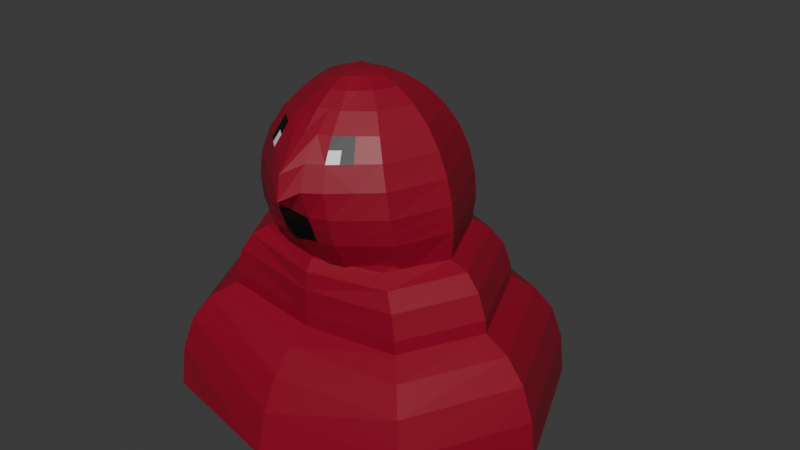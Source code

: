 # Source: JellyMonster.blend  (saved by Blender 4.0.36; exported with 4.5.12 LTS)
import bpy
from mathutils import Matrix  # noqa: F401  (used for matrix-valued properties, if any)

bpy.ops.wm.read_factory_settings(use_empty=True)
scene = bpy.context.scene
scene.name = 'Scene'

# ---- collections
col_collection = bpy.data.collections.new('Collection'); scene.collection.children.link(col_collection)
col_monster = bpy.data.collections.new('Monster'); scene.collection.children.link(col_monster)

# ---- materials (node trees are filled in below, after node groups)
mat_material_001 = bpy.data.materials.new('Material.001')
mat_material_001.use_transparency_overlap = False
mat_material_001.show_transparent_back = False
mat_material_001.use_backface_culling = True
mat_material_002 = bpy.data.materials.new('Material.002')
mat_material_002.use_transparent_shadow = False
mat_material_003 = bpy.data.materials.new('Material.003')
mat_material_003.use_transparent_shadow = False

# ---- material node trees
mat_material_001.use_nodes = True; mat_material_001.node_tree.nodes.clear()
_N = mat_material_001.node_tree.nodes; _L = mat_material_001.node_tree.links
n0 = _N.new('ShaderNodeBsdfPrincipled'); n0.name = 'Principled BSDF'; n0.location = (10, 300)
n0.inputs[0].default_value = (0.2789, 0.003346, 0.02122, 1.0)
n0.inputs[3].default_value = 1.45
n1 = _N.new('ShaderNodeOutputMaterial'); n1.name = 'Material Output'; n1.location = (300, 300)
n1.target = 'CYCLES'
n2 = _N.new('ShaderNodeOutputMaterial'); n2.name = 'Material Output.001'; n2.location = (0, 0)
n2.target = 'EEVEE'
n3 = _N.new('ShaderNodeMixShader'); n3.name = 'Mix Shader'; n3.location = (0, 0)
n3.label = 'Disable Shadow'
n3.hide = True
n4 = _N.new('ShaderNodeLightPath'); n4.name = 'Light Path'; n4.location = (0, 0)
n4.hide = True
n5 = _N.new('ShaderNodeBsdfTransparent'); n5.name = 'Transparent BSDF'; n5.location = (0, 0)
n5.hide = True
_L.new(n0.outputs[0], n1.inputs[0])
_L.new(n0.outputs[0], n3.inputs[1])
_L.new(n3.outputs[0], n2.inputs[0])
_L.new(n4.outputs[1], n3.inputs[0])
_L.new(n5.outputs[0], n3.inputs[2])
n1.is_active_output = True
mat_material_002.use_nodes = True; mat_material_002.node_tree.nodes.clear()
_N = mat_material_002.node_tree.nodes; _L = mat_material_002.node_tree.links
n0 = _N.new('ShaderNodeBsdfPrincipled'); n0.name = 'Principled BSDF'; n0.location = (10, 300)
n0.inputs[0].default_value = (0.0, 0.0, 0.0, 1.0)
n0.inputs[3].default_value = 1.45
n1 = _N.new('ShaderNodeOutputMaterial'); n1.name = 'Material Output'; n1.location = (300, 300)
_L.new(n0.outputs[0], n1.inputs[0])
n1.is_active_output = True
mat_material_003.use_nodes = True; mat_material_003.node_tree.nodes.clear()
_N = mat_material_003.node_tree.nodes; _L = mat_material_003.node_tree.links
n0 = _N.new('ShaderNodeBsdfPrincipled'); n0.name = 'Principled BSDF'; n0.location = (10, 300)
n0.inputs[3].default_value = 1.45
n1 = _N.new('ShaderNodeOutputMaterial'); n1.name = 'Material Output'; n1.location = (300, 300)
_L.new(n0.outputs[0], n1.inputs[0])
n1.is_active_output = True

# ---- world
world_world = bpy.data.worlds.new('World'); scene.world = world_world
world_world.use_nodes = True; world_world.node_tree.nodes.clear()
_N = world_world.node_tree.nodes; _L = world_world.node_tree.links
n0 = _N.new('ShaderNodeOutputWorld'); n0.name = 'World Output'; n0.location = (300, 300)
n1 = _N.new('ShaderNodeBackground'); n1.name = 'Background'; n1.location = (10, 300)
n1.inputs[0].default_value = (0.05088, 0.05088, 0.05088, 1.0)
_L.new(n1.outputs[0], n0.inputs[0])
n0.is_active_output = True
world_world.color = (0.05088, 0.05088, 0.05088)
world_world.use_sun_shadow = False
world_world.sun_shadow_jitter_overblur = 0.0

# ---- meshes
me_cylinder_001 = bpy.data.meshes.new('Cylinder.001')
me_cylinder_001.from_pydata([(0.696, -0.5139, 0.0), (0.08793, -0.3076, 0.0), (0.4848, -0.718, 0.0), (0.1188, -0.2777, 0.1038), (0.5158, -0.6881, 0.1038), (0.1935, -0.2055, 0.1468), (0.5904, -0.616, 0.1468), (0.2267, -0.09655, 0.09708), (0.665, -0.5438, 0.1038), (0.7478, -0.6916, 0.0), (0.6607, -0.7758, 0.0), (0.6735, -0.7635, 0.04283), (0.7043, -0.7337, 0.06057), (0.7351, -0.704, 0.04283), (0.4975, -0.3087, 0.0), (0.2864, -0.5128, 0.0), (0.3173, -0.4829, 0.1038), (0.3919, -0.4107, 0.1468), (0.4666, -0.3386, 0.1038), (-2.98e-08, 2.258, 0.172), (0.1216, 2.258, 0.1216), (0.172, 2.258, 0.0), (-0.172, 2.258, 0.0), (-0.1216, 2.258, 0.1216), (2.98e-08, 1.222, 0.172), (-2.98e-08, 1.131, 0.172), (2.98e-08, 1.041, 0.172), (0.1216, 1.041, 0.1216), (0.1216, 1.131, 0.1216), (0.1216, 1.222, 0.1216), (0.172, 1.041, 0.0), (0.172, 1.131, 0.0), (0.172, 1.222, 0.0), (-0.172, 1.041, 0.0), (-0.172, 1.131, 0.0), (-0.172, 1.222, 0.0), (-0.1216, 1.041, 0.1216), (-0.1216, 1.131, 0.1216), (-0.1216, 1.222, 0.1216), (-0.2458, -0.3359, 0.1222), (-0.1247, 0.2969, 0.1226), (0.2438, -0.2592, 0.1453), (0.1236, 0.2969, 0.1321), (-0.2784, -0.2969, 0.0), (-0.171, 0.2969, 0.0), (0.1762, 0.2969, 0.0), (0.2784, -0.2969, 0.0), (0.001059, 0.2944, 0.1733), (-0.08946, -0.3223, 0.1393), (-2.98e-08, -0.2969, 0.0), (0.0, 0.2969, 0.0), (-0.2387, -2.98e-08, 0.1642), (0.201, 2.98e-08, 0.1482), (0.2869, 5.96e-08, 0.0), (-0.2387, 0.0, 0.0), (-0.04098, -0.00461, 0.1782), (-0.1923, 0.03256, 0.109), (-0.8251, -0.3844, 0.109), (-0.2421, -0.08655, 0.152), (-0.7638, -0.4682, 0.152), (-0.2625, -0.2579, 0.109), (-0.7025, -0.552, 0.109), (-0.9213, -0.5304, 0.04796), (-0.8961, -0.5649, 0.0657), (-0.8708, -0.5995, 0.04796), (-0.5338, -0.1713, 0.109), (-0.4725, -0.2551, 0.152), (-0.4112, -0.3389, 0.109), (-0.1943, -0.2735, 0.09415), (-0.2399, -0.8426, 0.09415), (-0.09075, -0.2818, 0.1372), (-0.1364, -0.8509, 0.1372), (0.01275, -0.2901, 0.09415), (-0.03289, -0.8592, 0.09415), (-0.1922, -1.011, 0.03315), (-0.1495, -1.014, 0.05089), (-0.1068, -1.018, 0.03315), (-0.2171, -0.558, 0.09415), (-0.1136, -0.5663, 0.1372), (-0.01007, -0.5746, 0.09415), (0.2556, -0.0686, 0.0), (-0.6784, -0.585, 0.0), (-0.2331, -0.2703, 0.0), (-0.2788, -0.8395, 0.0), (0.05162, -0.2932, 0.0), (0.005989, -0.8623, 0.0), (-0.2059, -1.01, 0.0), (-0.0931, -1.019, 0.0), (0.02881, -0.5777, 0.0), (-0.2559, -0.5549, 0.0), (0.1188, -0.2777, -0.1038), (0.5158, -0.6881, -0.1038), (0.1935, -0.2055, -0.1468), (0.5904, -0.616, -0.1468), (0.2267, -0.09655, -0.09708), (0.665, -0.5438, -0.1038), (0.6735, -0.7635, -0.04283), (0.7043, -0.7337, -0.06057), (0.7351, -0.704, -0.04283), (0.3173, -0.4829, -0.1038), (0.3919, -0.4107, -0.1468), (0.4666, -0.3386, -0.1038), (-2.98e-08, 2.258, -0.172), (0.1216, 2.258, -0.1216), (-0.1216, 2.258, -0.1216), (2.98e-08, 1.222, -0.172), (-2.98e-08, 1.131, -0.172), (2.98e-08, 1.041, -0.172), (0.1216, 1.041, -0.1216), (0.1216, 1.131, -0.1216), (0.1216, 1.222, -0.1216), (-0.1216, 1.041, -0.1216), (-0.1216, 1.131, -0.1216), (-0.1216, 1.222, -0.1216), (-0.2458, -0.3359, -0.1222), (-0.1247, 0.2969, -0.1226), (0.2438, -0.2592, -0.1453), (0.1236, 0.2969, -0.1321), (0.001059, 0.2903, -0.1717), (-0.08946, -0.3223, -0.1393), (-0.2387, -2.98e-08, -0.1642), (0.201, 2.98e-08, -0.1482), (-0.04098, -0.00461, -0.1782), (-0.2371, -0.2926, -0.005139), (-0.2177, 0.06727, -0.005139), (-0.8505, -0.3497, -0.005139), (-0.1923, 0.03256, -0.109), (-0.8251, -0.3844, -0.109), (-0.2421, -0.08655, -0.152), (-0.7638, -0.4682, -0.152), (-0.2625, -0.2579, -0.109), (-0.7025, -0.552, -0.109), (-0.8603, -0.6138, -0.005139), (-0.9318, -0.5161, -0.005139), (-0.9213, -0.5304, -0.04796), (-0.8961, -0.5649, -0.0657), (-0.8708, -0.5995, -0.04796), (-0.3858, -0.3736, -0.005139), (-0.5592, -0.1366, -0.005139), (-0.5338, -0.1713, -0.109), (-0.4725, -0.2551, -0.152), (-0.4112, -0.3389, -0.109), (-0.1943, -0.2735, -0.09415), (-0.2399, -0.8426, -0.09415), (-0.09075, -0.2818, -0.1372), (-0.1364, -0.8509, -0.1372), (0.01275, -0.2901, -0.09415), (-0.03289, -0.8592, -0.09415), (-0.1922, -1.011, -0.03315), (-0.1495, -1.014, -0.05089), (-0.1068, -1.018, -0.03315), (-0.2171, -0.558, -0.09415), (-0.1136, -0.5663, -0.1372), (-0.01007, -0.5746, -0.09415), (1.89e-09, 0.2744, 0.172), (-1.301e-08, 0.2967, 0.172), (-2.791e-08, 0.3191, 0.172), (0.1216, 0.3191, 0.1216), (0.1216, 0.2967, 0.1216), (0.1216, 0.2744, 0.1216), (0.172, 0.3191, 0.0), (0.172, 0.2967, 0.0), (0.172, 0.2744, 0.0), (-0.172, 0.3191, 0.0), (-0.172, 0.2967, 0.0), (-0.172, 0.2744, 0.0), (-0.1216, 0.3191, 0.1216), (-0.1216, 0.2967, 0.1216), (-0.1216, 0.2744, 0.1216), (1.89e-09, 0.2744, -0.172), (-1.301e-08, 0.2967, -0.172), (-2.791e-08, 0.3191, -0.172), (0.1216, 0.3191, -0.1216), (0.1216, 0.2967, -0.1216), (0.1216, 0.2744, -0.1216), (-0.1216, 0.3191, -0.1216), (-0.1216, 0.2967, -0.1216), (-0.1216, 0.2744, -0.1216)], [], [(15, 2, 4, 16), (16, 4, 6, 17), (17, 6, 8, 18), (18, 8, 0, 14), (80, 1, 3, 5, 7), (9, 13, 12, 11, 10), (4, 2, 10, 11), (0, 8, 13, 9), (6, 4, 11, 12), (8, 6, 12, 13), (5, 17, 18, 7), (3, 16, 17, 5), (1, 15, 16, 3), (23, 38, 24, 19), (38, 37, 25, 24), (37, 36, 26, 25), (22, 35, 38, 23), (35, 34, 37, 38), (34, 33, 36, 37), (20, 29, 32, 21), (29, 28, 31, 32), (28, 27, 30, 31), (19, 24, 29, 20), (24, 25, 28, 29), (25, 26, 27, 28), (55, 48, 41, 52), (48, 39, 43, 49), (52, 41, 46, 53), (47, 42, 45, 50), (51, 40, 44, 54), (40, 47, 50, 44), (41, 48, 49, 46), (51, 39, 48, 55), (40, 51, 55, 47), (39, 51, 54, 43), (42, 52, 53, 45), (47, 55, 52, 42), (138, 125, 57, 65), (65, 57, 59, 66), (66, 59, 61, 67), (67, 61, 81, 137), (132, 64, 63, 62, 133), (57, 125, 133, 62), (81, 61, 64, 132), (59, 57, 62, 63), (61, 59, 63, 64), (60, 67, 137, 123), (58, 66, 67, 60), (56, 65, 66, 58), (124, 138, 65, 56), (89, 83, 69, 77), (77, 69, 71, 78), (78, 71, 73, 79), (84, 82, 68, 70, 72), (86, 87, 76, 75, 74), (85, 73, 76, 87), (71, 69, 74, 75), (73, 71, 75, 76), (70, 78, 79, 72), (68, 77, 78, 70), (82, 89, 77, 68), (79, 73, 85, 88), (72, 79, 88, 84), (69, 83, 86, 74), (123, 124, 56, 58, 60), (19, 20, 21, 22, 23), (7, 18, 14, 80), (15, 99, 91, 2), (99, 100, 93, 91), (100, 101, 95, 93), (101, 14, 0, 95), (80, 94, 92, 90, 1), (9, 10, 96, 97, 98), (91, 96, 10, 2), (0, 9, 98, 95), (93, 97, 96, 91), (95, 98, 97, 93), (92, 94, 101, 100), (90, 92, 100, 99), (1, 90, 99, 15), (104, 102, 105, 113), (113, 105, 106, 112), (112, 106, 107, 111), (22, 104, 113, 35), (35, 113, 112, 34), (34, 112, 111, 33), (103, 21, 32, 110), (110, 32, 31, 109), (109, 31, 30, 108), (102, 103, 110, 105), (105, 110, 109, 106), (106, 109, 108, 107), (122, 121, 116, 119), (119, 49, 43, 114), (121, 53, 46, 116), (118, 50, 45, 117), (120, 54, 44, 115), (115, 44, 50, 118), (116, 46, 49, 119), (120, 122, 119, 114), (115, 118, 122, 120), (114, 43, 54, 120), (117, 45, 53, 121), (118, 117, 121, 122), (138, 139, 127, 125), (139, 140, 129, 127), (140, 141, 131, 129), (141, 137, 81, 131), (132, 133, 134, 135, 136), (127, 134, 133, 125), (81, 132, 136, 131), (129, 135, 134, 127), (131, 136, 135, 129), (130, 123, 137, 141), (128, 130, 141, 140), (126, 128, 140, 139), (124, 126, 139, 138), (89, 151, 143, 83), (151, 152, 145, 143), (152, 153, 147, 145), (84, 146, 144, 142, 82), (86, 148, 149, 150, 87), (85, 87, 150, 147), (145, 149, 148, 143), (147, 150, 149, 145), (144, 146, 153, 152), (142, 144, 152, 151), (82, 142, 151, 89), (153, 88, 85, 147), (146, 84, 88, 153), (143, 148, 86, 83), (123, 130, 128, 126, 124), (102, 104, 22, 21, 103), (94, 80, 14, 101), (111, 107, 169, 177), (177, 169, 170, 176), (176, 170, 171, 175), (33, 111, 177, 165), (165, 177, 176, 164), (164, 176, 175, 163), (108, 30, 162, 174), (174, 162, 161, 173), (173, 161, 160, 172), (107, 108, 174, 169), (169, 174, 173, 170), (170, 173, 172, 171), (36, 168, 154, 26), (168, 167, 155, 154), (167, 166, 156, 155), (33, 165, 168, 36), (165, 164, 167, 168), (164, 163, 166, 167), (27, 159, 162, 30), (159, 158, 161, 162), (158, 157, 160, 161), (26, 154, 159, 27), (154, 155, 158, 159), (155, 156, 157, 158)])
_uv = me_cylinder_001.uv_layers.new(name='UVMap')
_uv.uv.foreach_set('vector', [0.5, 0.75, 0.5, 1.0, 0.375, 1.0, 0.375, 0.75, 0.375, 0.75, 0.375, 1.0, 0.25, 1.0, 0.25, 0.75, 0.25, 0.75, 0.25, 1.0, 0.125, 1.0, 0.125, 0.75, 0.125, 0.75, 0.125, 1.0, 0.0, 1.0, 0.0, 0.75, 0.739, 0.4854, 0.75, 0.01, 0.5803, 0.08029, 0.51, 0.25, 0.5803, 0.4197, 0.25, 0.49, 0.08029, 0.4197, 0.01, 0.25, 0.08029, 0.08029, 0.25, 0.01, 0.375, 1.0, 0.5, 1.0, 0.5, 1.0, 0.375, 1.0, 0.0, 1.0, 0.125, 1.0, 0.125, 1.0, 0.0, 1.0, 0.25, 1.0, 0.375, 1.0, 0.375, 1.0, 0.25, 1.0, 0.125, 1.0, 0.25, 1.0, 0.25, 1.0, 0.125, 1.0, 0.25, 0.5, 0.25, 0.75, 0.125, 0.75, 0.125, 0.5, 0.375, 0.5, 0.375, 0.75, 0.25, 0.75, 0.25, 0.5, 0.5, 0.5, 0.5, 0.75, 0.375, 0.75, 0.375, 0.5, 0.125, 0.5, 0.125, 0.625, 0.0, 0.625, 0.0, 0.5, 0.125, 0.625, 0.125, 0.75, 0.0, 0.75, 0.0, 0.625, 0.125, 0.75, 0.125, 0.875, 0.0, 0.875, 0.0, 0.75, 0.25, 0.5, 0.25, 0.625, 0.125, 0.625, 0.125, 0.5, 0.25, 0.625, 0.25, 0.75, 0.125, 0.75, 0.125, 0.625, 0.25, 0.75, 0.25, 0.875, 0.125, 0.875, 0.125, 0.75, 0.875, 0.5, 0.875, 0.625, 0.75, 0.625, 0.75, 0.5, 0.875, 0.625, 0.875, 0.75, 0.75, 0.75, 0.75, 0.625, 0.875, 0.75, 0.875, 0.875, 0.75, 0.875, 0.75, 0.75, 1.0, 0.5, 1.0, 0.625, 0.875, 0.625, 0.875, 0.5, 1.0, 0.625, 1.0, 0.75, 0.875, 0.75, 0.875, 0.625, 1.0, 0.75, 1.0, 0.875, 0.875, 0.875, 0.875, 0.75, 0.2272, 0.625, 0.25, 0.75, 0.3793, 0.7285, 0.375, 0.625, 0.375, 0.875, 0.375, 1.0, 0.5, 1.0, 0.5, 0.875, 0.375, 0.625, 0.3793, 0.7285, 0.5, 0.75, 0.5, 0.625, 0.375, 0.375, 0.375, 0.5, 0.5, 0.4857, 0.5, 0.375, 0.375, 0.125, 0.375, 0.25, 0.5, 0.2676, 0.5, 0.125, 0.375, 0.25, 0.375, 0.375, 0.5, 0.375, 0.5, 0.2676, 0.3793, 0.7285, 0.375, 0.875, 0.5, 0.875, 0.5, 0.75, 0.125, 0.625, 0.125, 0.75, 0.25, 0.75, 0.2272, 0.625, 0.125, 0.5, 0.125, 0.625, 0.2272, 0.625, 0.25, 0.5, 0.375, 0.0, 0.375, 0.125, 0.5, 0.125, 0.5, 0.0, 0.375, 0.5, 0.375, 0.625, 0.5, 0.625, 0.5, 0.4857, 0.25, 0.5, 0.2272, 0.625, 0.375, 0.625, 0.375, 0.5, 0.5062, 0.75, 0.5062, 1.0, 0.375, 1.0, 0.375, 0.75, 0.375, 0.75, 0.375, 1.0, 0.25, 1.0, 0.25, 0.75, 0.25, 0.75, 0.25, 1.0, 0.125, 1.0, 0.125, 0.75, 0.125, 0.75, 0.125, 1.0, 0.0, 1.0, -0.01056, 0.7504, 0.2704, 0.4816, 0.08029, 0.4197, 0.01, 0.25, 0.08029, 0.08029, 0.2704, 0.01843, 0.375, 1.0, 0.5062, 1.0, 0.515, 1.0, 0.375, 1.0, 0.0, 1.0, 0.125, 1.0, 0.125, 1.0, -0.01801, 1.0, 0.25, 1.0, 0.375, 1.0, 0.375, 1.0, 0.25, 1.0, 0.125, 1.0, 0.25, 1.0, 0.25, 1.0, 0.125, 1.0, 0.125, 0.5, 0.125, 0.75, -0.01056, 0.7504, -0.01066, 0.5008, 0.25, 0.5, 0.25, 0.75, 0.125, 0.75, 0.125, 0.5, 0.375, 0.5, 0.375, 0.75, 0.25, 0.75, 0.25, 0.5, 0.5062, 0.5, 0.5062, 0.75, 0.375, 0.75, 0.375, 0.5, 0.4883, 0.75, 0.4883, 1.0, 0.375, 1.0, 0.375, 0.75, 0.375, 0.75, 0.375, 1.0, 0.25, 1.0, 0.25, 0.75, 0.25, 0.75, 0.25, 1.0, 0.125, 1.0, 0.125, 0.75, 0.7342, 0.4834, 0.7342, 0.01655, 0.5803, 0.08029, 0.51, 0.25, 0.5803, 0.4197, 0.2116, 0.02589, 0.2116, 0.4741, 0.08029, 0.4197, 0.01, 0.25, 0.08029, 0.08029, 0.01165, 1.0, 0.125, 1.0, 0.125, 1.0, 0.02825, 1.0, 0.25, 1.0, 0.375, 1.0, 0.375, 1.0, 0.25, 1.0, 0.125, 1.0, 0.25, 1.0, 0.25, 1.0, 0.125, 1.0, 0.25, 0.5, 0.25, 0.75, 0.125, 0.75, 0.125, 0.5, 0.375, 0.5, 0.375, 0.75, 0.25, 0.75, 0.25, 0.5, 0.4883, 0.5, 0.4883, 0.75, 0.375, 0.75, 0.375, 0.5, 0.125, 0.75, 0.125, 1.0, 0.01165, 1.0, 0.01165, 0.75, 0.125, 0.5, 0.125, 0.75, 0.01165, 0.75, 0.01165, 0.5, 0.375, 1.0, 0.4883, 1.0, 0.4717, 1.0, 0.375, 1.0, 0.7584, 0.4865, 0.7584, 0.01348, 0.5803, 0.08029, 0.51, 0.25, 0.5803, 0.4197, 0.75, 0.49, 0.9197, 0.4197, 0.99, 0.25, 0.51, 0.25, 0.5803, 0.4197, 0.125, 0.5, 0.125, 0.75, 0.0, 0.75, 0.008122, 0.5, 0.5, 0.75, 0.375, 0.75, 0.375, 1.0, 0.5, 1.0, 0.375, 0.75, 0.25, 0.75, 0.25, 1.0, 0.375, 1.0, 0.25, 0.75, 0.125, 0.75, 0.125, 1.0, 0.25, 1.0, 0.125, 0.75, 0.0, 0.75, 0.0, 1.0, 0.125, 1.0, 0.739, 0.4854, 0.5803, 0.4197, 0.51, 0.25, 0.5803, 0.08029, 0.75, 0.01, 0.25, 0.49, 0.25, 0.01, 0.08029, 0.08029, 0.01, 0.25, 0.08029, 0.4197, 0.375, 1.0, 0.375, 1.0, 0.5, 1.0, 0.5, 1.0, 0.0, 1.0, 0.0, 1.0, 0.125, 1.0, 0.125, 1.0, 0.25, 1.0, 0.25, 1.0, 0.375, 1.0, 0.375, 1.0, 0.125, 1.0, 0.125, 1.0, 0.25, 1.0, 0.25, 1.0, 0.25, 0.5, 0.125, 0.5, 0.125, 0.75, 0.25, 0.75, 0.375, 0.5, 0.25, 0.5, 0.25, 0.75, 0.375, 0.75, 0.5, 0.5, 0.375, 0.5, 0.375, 0.75, 0.5, 0.75, 0.125, 0.5, 0.0, 0.5, 0.0, 0.625, 0.125, 0.625, 0.125, 0.625, 0.0, 0.625, 0.0, 0.75, 0.125, 0.75, 0.125, 0.75, 0.0, 0.75, 0.0, 0.875, 0.125, 0.875, 0.25, 0.5, 0.125, 0.5, 0.125, 0.625, 0.25, 0.625, 0.25, 0.625, 0.125, 0.625, 0.125, 0.75, 0.25, 0.75, 0.25, 0.75, 0.125, 0.75, 0.125, 0.875, 0.25, 0.875, 0.875, 0.5, 0.75, 0.5, 0.75, 0.625, 0.875, 0.625, 0.875, 0.625, 0.75, 0.625, 0.75, 0.75, 0.875, 0.75, 0.875, 0.75, 0.75, 0.75, 0.75, 0.875, 0.875, 0.875, 1.0, 0.5, 0.875, 0.5, 0.875, 0.625, 1.0, 0.625, 1.0, 0.625, 0.875, 0.625, 0.875, 0.75, 1.0, 0.75, 1.0, 0.75, 0.875, 0.75, 0.875, 0.875, 1.0, 0.875, 0.2272, 0.625, 0.375, 0.625, 0.3793, 0.7285, 0.25, 0.75, 0.375, 0.875, 0.5, 0.875, 0.5, 1.0, 0.375, 1.0, 0.375, 0.625, 0.5, 0.625, 0.5, 0.75, 0.3793, 0.7285, 0.375, 0.375, 0.5, 0.375, 0.5, 0.4857, 0.375, 0.5, 0.375, 0.125, 0.5, 0.125, 0.5, 0.2676, 0.375, 0.25, 0.375, 0.25, 0.5, 0.2676, 0.5, 0.375, 0.375, 0.375, 0.3793, 0.7285, 0.5, 0.75, 0.5, 0.875, 0.375, 0.875, 0.125, 0.625, 0.2272, 0.625, 0.25, 0.75, 0.125, 0.75, 0.125, 0.5, 0.25, 0.5, 0.2272, 0.625, 0.125, 0.625, 0.375, 0.0, 0.5, 0.0, 0.5, 0.125, 0.375, 0.125, 0.375, 0.5, 0.5, 0.4857, 0.5, 0.625, 0.375, 0.625, 0.25, 0.5, 0.375, 0.5, 0.375, 0.625, 0.2272, 0.625, 0.5, 0.75, 0.375, 0.75, 0.375, 1.0, 0.5, 1.0, 0.375, 0.75, 0.25, 0.75, 0.25, 1.0, 0.375, 1.0, 0.25, 0.75, 0.125, 0.75, 0.125, 1.0, 0.25, 1.0, 0.125, 0.75, 0.0, 0.75, 0.0, 1.0, 0.125, 1.0, 0.2704, 0.4816, 0.25, 0.01, 0.08029, 0.08029, 0.01, 0.25, 0.08029, 0.4197, 0.375, 1.0, 0.375, 1.0, 0.5, 1.0, 0.5, 1.0, 0.0, 1.0, 0.0, 1.0, 0.125, 1.0, 0.125, 1.0, 0.25, 1.0, 0.25, 1.0, 0.375, 1.0, 0.375, 1.0, 0.125, 1.0, 0.125, 1.0, 0.25, 1.0, 0.25, 1.0, 0.125, 0.5, 0.0, 0.5, 0.0, 0.75, 0.125, 0.75, 0.25, 0.5, 0.125, 0.5, 0.125, 0.75, 0.25, 0.75, 0.375, 0.5, 0.25, 0.5, 0.25, 0.75, 0.375, 0.75, 0.5, 0.5, 0.375, 0.5, 0.375, 0.75, 0.5, 0.75, 0.4883, 0.75, 0.375, 0.75, 0.375, 1.0, 0.4883, 1.0, 0.375, 0.75, 0.25, 0.75, 0.25, 1.0, 0.375, 1.0, 0.25, 0.75, 0.125, 0.75, 0.125, 1.0, 0.25, 1.0, 0.7342, 0.4834, 0.5803, 0.4197, 0.51, 0.25, 0.5803, 0.08029, 0.7342, 0.01655, 0.2116, 0.02589, 0.08029, 0.08029, 0.01, 0.25, 0.08029, 0.4197, 0.2116, 0.4741, 0.01165, 1.0, 0.02825, 1.0, 0.125, 1.0, 0.125, 1.0, 0.25, 1.0, 0.25, 1.0, 0.375, 1.0, 0.375, 1.0, 0.125, 1.0, 0.125, 1.0, 0.25, 1.0, 0.25, 1.0, 0.25, 0.5, 0.125, 0.5, 0.125, 0.75, 0.25, 0.75, 0.375, 0.5, 0.25, 0.5, 0.25, 0.75, 0.375, 0.75, 0.4883, 0.5, 0.375, 0.5, 0.375, 0.75, 0.4883, 0.75, 0.125, 0.75, 0.01165, 0.75, 0.01165, 1.0, 0.125, 1.0, 0.125, 0.5, 0.01165, 0.5, 0.01165, 0.75, 0.125, 0.75, 0.375, 1.0, 0.375, 1.0, 0.4717, 1.0, 0.4883, 1.0, 0.75, 0.49, 0.5803, 0.4197, 0.51, 0.25, 0.5803, 0.08029, 0.7584, 0.01348, 0.75, 0.49, 0.5803, 0.4197, 0.51, 0.25, 0.99, 0.25, 0.9197, 0.4197, 0.125, 0.5, 0.008122, 0.5, 0.0, 0.75, 0.125, 0.75, 0.125, 0.875, 0.0, 0.875, 0.0, 0.9335, 0.125, 0.9335, 0.125, 0.9335, 0.0, 0.9335, 0.0, 0.9648, 0.125, 0.9648, 0.125, 0.9648, 0.0, 0.9648, 0.0, 0.996, 0.125, 0.996, 0.25, 0.875, 0.125, 0.875, 0.125, 0.9335, 0.25, 0.9335, 0.25, 0.9335, 0.125, 0.9335, 0.125, 0.9648, 0.25, 0.9648, 0.25, 0.9648, 0.125, 0.9648, 0.125, 0.996, 0.25, 0.996, 0.875, 0.875, 0.75, 0.875, 0.75, 0.9335, 0.875, 0.9335, 0.875, 0.9335, 0.75, 0.9335, 0.75, 0.9648, 0.875, 0.9648, 0.875, 0.9648, 0.75, 0.9648, 0.75, 0.996, 0.875, 0.996, 1.0, 0.875, 0.875, 0.875, 0.875, 0.9335, 1.0, 0.9335, 1.0, 0.9335, 0.875, 0.9335, 0.875, 0.9648, 1.0, 0.9648, 1.0, 0.9648, 0.875, 0.9648, 0.875, 0.996, 1.0, 0.996, 0.125, 0.875, 0.125, 0.9335, 0.0, 0.9335, 0.0, 0.875, 0.125, 0.9335, 0.125, 0.9648, 0.0, 0.9648, 0.0, 0.9335, 0.125, 0.9648, 0.125, 0.996, 0.0, 0.996, 0.0, 0.9648, 0.25, 0.875, 0.25, 0.9335, 0.125, 0.9335, 0.125, 0.875, 0.25, 0.9335, 0.25, 0.9648, 0.125, 0.9648, 0.125, 0.9335, 0.25, 0.9648, 0.25, 0.996, 0.125, 0.996, 0.125, 0.9648, 0.875, 0.875, 0.875, 0.9335, 0.75, 0.9335, 0.75, 0.875, 0.875, 0.9335, 0.875, 0.9648, 0.75, 0.9648, 0.75, 0.9335, 0.875, 0.9648, 0.875, 0.996, 0.75, 0.996, 0.75, 0.9648, 1.0, 0.875, 1.0, 0.9335, 0.875, 0.9335, 0.875, 0.875, 1.0, 0.9335, 1.0, 0.9648, 0.875, 0.9648, 0.875, 0.9335, 1.0, 0.9648, 1.0, 0.996, 0.875, 0.996, 0.875, 0.9648])
me_cylinder_001.materials.append(mat_material_001)
me_cylinder_001.update()
me_sphere = bpy.data.meshes.new('Sphere')
me_sphere.from_pydata([(0.0, -0.8376, 0.8604), (0.0, -1.063, 0.7571), (0.0, -1.267, 0.5813), (0.0, -1.427, 0.3266), (0.0, -1.532, -0.0046), (-1.387, -1.186, 0.3378), (-1.663, 0.001394, 0.7986), (0.0, 1.414, 0.9123), (0.0, 1.663, 0.7986), (0.0, 1.848, 0.6077), (0.0, 1.962, 0.3378), (0.0, 2.0, -0.003667), (0.0, -0.2076, 1.436), (0.0, -0.4137, 1.438), (0.0, -0.6053, 1.425), (0.0, -0.7338, 1.381), (0.0, -0.8112, 1.293), (0.0, -0.8379, 1.153), (0.0, -0.8459, 0.9627), (0.0, -0.8542, 0.7274), (-1.406, 0.006968, 1.018), (-0.9368, 0.9368, 1.212), (-0.9945, 0.9945, 1.018), (0.0, 0.0322, 1.436), (0.0, 0.2875, 1.448), (0.0, 0.5488, 1.464), (0.0, 0.7967, 1.464), (0.0, 1.014, 1.43), (0.0, 1.192, 1.348), (0.0, 1.325, 1.212), (0.0, 1.406, 1.018), (0.0, 1.434, 0.7732), (-6.693e-18, -0.9538, 1.836), (-1.673e-18, -1.123, 1.939), (-5.019e-18, -1.083, 2.135), (0.0, -0.7559, 2.368), (0.0, -0.5874, 2.5), (0.0, -0.4205, 2.597), (0.0, -0.261, 2.656), (0.0, -0.8962, 1.592), (-2.353e-33, -0.6805, 1.348), (0.0, -0.05027, 2.671), (-0.9615, -0.0141, 2.033), (0.0, 0.9563, 1.838), (0.0, 0.897, 2.033), (0.0, 0.8009, 2.213), (0.0, 0.6714, 2.371), (0.0, 0.5137, 2.5), (0.0, 0.3338, 2.597), (0.0, 0.1386, 2.656), (0.0, 0.9763, 1.635), (0.0, 0.9563, 1.432), (-0.07062, -0.2294, 2.656), (-0.3344, -0.903, 2.021), (-0.355, -0.6198, 1.348), (1.387, -1.186, 0.3378), (1.0, 1.0, 0.9123), (1.176, 1.176, 0.7986), (1.387, 1.387, 0.3378), (0.5488, 0.01722, 1.463), (1.406, 0.006968, 1.018), (0.1567, -0.1119, 2.656), (0.8031, -0.5323, 1.625), (1.021, -0.0146, 1.838), (0.7359, -0.005156, 2.371), (0.256, -0.6936, 2.37), (0.355, -0.8846, 1.817), (0.301, -0.8348, 2.208), (1.0, -0.758, 0.9016), (1.414, -1.227, -0.003667), (2.0, 0.0, -0.003667), (0.1978, -0.1469, 1.44), (0.8431, -0.6771, 1.332), (1.192, 0.005746, 1.348), (0.8654, -0.01037, 2.213), (0.3983, 1.764e-08, 2.597), (0.5204, 0.5204, 2.371), (0.1385, -0.3757, 2.597), (-1.0, -0.758, 0.9016), (-0.5633, -0.4689, 1.447), (-0.8431, -0.6771, 1.332), (-0.5488, 0.01722, 1.463), (-1.434, 0.0102, 0.7732), (-0.8031, -0.5323, 1.625), (-0.203, 1.764e-08, 2.656), (-0.2816, 0.2816, 2.597), (1.848, 0.0, 0.6077), (1.962, 0.0, 0.3378), (1.414, 1.414, -0.003667), (0.717, -0.5891, 1.413), (0.9368, -0.7372, 1.197), (0.5782, -0.0009427, 2.5), (-1.848, 0.0, 0.6077), (-0.1978, -0.1469, 1.44), (-0.9945, -0.7633, 1.006), (-1.325, 0.005822, 1.212), (-0.388, 0.3889, 1.464), (-0.8431, 0.8431, 1.348), (-1.021, -0.0146, 1.838), (-0.3983, 1.764e-08, 2.597), (-0.5204, 0.5204, 2.371), (-1.0, 1.0, 0.9123), (-1.414, 1.414, -0.003667), (-0.7876, -0.3976, 1.348), (-0.6799, 0.6799, 2.033), (-0.1385, -0.3757, 2.597), (-0.301, -0.8348, 2.208), (0.9945, -0.7633, 1.006), (1.014, -0.7673, 0.7649), (0.388, 0.3889, 1.464), (0.7877, -0.5711, 1.831), (0.7359, 0.7359, 1.635), (0.07062, -0.2294, 2.656), (0.355, -0.6525, 1.348), (1.307, -1.1, 0.6074), (1.307, 1.307, 0.6077), (0.388, -0.3184, 1.451), (0.1978, 0.2111, 1.448), (0.8431, 0.8431, 1.348), (1.014, 1.014, 0.7732), (0.5679, -0.4441, 2.371), (0.4462, -0.3352, 2.5), (0.7218, 0.7218, 1.838), (-1.307, -1.1, 0.6074), (-1.192, 0.005746, 1.348), (-0.5633, 0.5633, 1.464), (-0.717, 0.717, 1.43), (-0.7218, 0.7218, 1.838), (-0.7359, 0.7359, 1.635), (-1.962, 0.0, 0.3378), (-2.0, 0.0, -0.003667), (-0.388, -0.3184, 1.451), (-0.717, -0.5891, 1.413), (-0.9368, -0.7372, 1.197), (-0.2798, 0.02871, 1.446), (-1.014, 1.014, 0.7732), (-0.742, -0.5683, 2.03), (-0.4462, -0.3352, 2.5), (-0.7359, -0.005156, 2.371), (-0.5782, -0.0009427, 2.5), (-0.4089, 0.4089, 2.5), (-0.1436, 0.1436, 2.656), (-0.256, -0.6936, 2.37), (1.176, -0.9537, 0.7944), (1.414, 0.008717, 0.9123), (0.5633, -0.4689, 1.447), (0.2798, 0.02871, 1.446), (1.325, 0.005822, 1.212), (0.9368, 0.9368, 1.212), (0.3073, -0.2211, 2.597), (0.7876, -0.3976, 1.348), (0.203, 1.764e-08, 2.656), (0.2816, 0.2816, 2.597), (0.1436, 0.1436, 2.656), (-1.307, 1.307, 0.6077), (-0.5679, -0.4441, 2.371), (-0.3073, -0.2211, 2.597), (-0.8654, -0.01037, 2.213), (-1.041, -0.00873, 1.635), (1.663, 0.001394, 0.7986), (1.014, 0.003971, 1.403), (0.717, 0.717, 1.43), (0.742, -0.5683, 2.03), (0.6678, -0.5247, 2.212), (0.9615, -0.0141, 2.033), (0.6799, 0.6799, 2.033), (0.6119, 0.6119, 2.213), (0.2011, -0.5261, 2.5), (0.3344, -0.903, 2.021), (0.7967, 0.006202, 1.464), (1.434, 0.0102, 0.7732), (0.5633, 0.5633, 1.464), (0.9945, 0.9945, 1.018), (1.041, -0.00873, 1.635), (0.4089, 0.4089, 2.5), (0.362, -0.8261, 1.607), (-1.176, -0.9537, 0.7944), (-1.414, -1.227, -0.003667), (-1.414, 0.008717, 0.9123), (-1.176, 1.176, 0.7986), (-1.387, 1.387, 0.3378), (-1.014, -0.7673, 0.7649), (-0.7967, 0.006202, 1.464), (-1.014, 0.003971, 1.403), (-0.1978, 0.2111, 1.448), (-0.7877, -0.5711, 1.831), (-0.6678, -0.5247, 2.212), (-0.1567, -0.1119, 2.656), (-0.6119, 0.6119, 2.213), (-0.2011, -0.5261, 2.5), (-0.355, -0.8846, 1.817), (-0.362, -0.8261, 1.607), (0.0, -0.8869, 1.699), (0.0, 0.9663, 1.737), (-0.7289, 0.7289, 1.737), (-0.3585, -0.8554, 1.712), (-0.7954, -0.5517, 1.728), (-1.031, -0.01167, 1.737), (0.7954, -0.5517, 1.728), (1.031, -0.01167, 1.737), (0.7289, 0.7289, 1.737), (0.3585, -0.8554, 1.712), (-0.1775, -0.6602, 1.348), (-0.03531, -0.2452, 2.656), (-0.1672, -1.007, 2.017), (-0.06926, -0.3981, 2.597), (-0.1505, -0.922, 2.205), (-0.128, -0.7379, 2.369), (-0.07834, -0.0811, 2.664), (-0.1775, -0.9393, 1.812), (-0.181, -0.8412, 1.6), (-0.1006, -0.5567, 2.5), (-0.1792, -0.8902, 1.706), (0.07834, -0.0811, 2.664), (0.128, -0.7379, 2.369), (0.1775, -0.9393, 1.812), (0.1505, -0.922, 2.205), (0.06926, -0.3981, 2.597), (0.1775, -0.6903, 1.348), (0.03531, -0.2452, 2.656), (0.1006, -0.5567, 2.5), (0.1672, -1.007, 2.017), (0.181, -0.8412, 1.6), (0.1792, -0.8902, 1.706), (0.0, -0.1556, 2.664), (0.5382, -0.7357, 2.025), (-0.5713, -0.7279, 1.824), (-0.3236, -0.4306, 2.5), (-0.2229, -0.2984, 2.597), (-0.1136, -0.1707, 2.656), (-0.5382, -0.7357, 2.025), (-0.4844, -0.6798, 2.21), (-0.4119, -0.5689, 2.37), (-0.5825, -0.6792, 1.616), (-0.5713, -0.525, 1.348), (0.3236, -0.4306, 2.5), (0.2229, -0.2984, 2.597), (0.1136, -0.1707, 2.656), (0.4844, -0.6798, 2.21), (0.4119, -0.5689, 2.37), (0.5713, -0.7279, 1.824), (0.5825, -0.6792, 1.616), (0.5713, -0.525, 1.348), (0.5769, -0.7035, 1.72), (-0.5769, -0.7035, 1.72), (-0.05682, -0.1631, 2.66), (0.05682, -0.1631, 2.66), (0.2785, -0.7642, 2.289), (-0.3339, -0.6312, 2.37), (-0.2785, -0.7642, 2.289), (0.3339, -0.6312, 2.37), (-0.3927, -0.7573, 2.209), (0.3927, -0.7573, 2.209), (0.4481, -0.6243, 2.29), (-0.4481, -0.6243, 2.29), (-0.3633, -0.6942, 2.289), (0.3633, -0.6942, 2.289)], [], [(1, 0, 78, 176), (2, 1, 176, 123), (3, 2, 123, 5), (4, 3, 5, 177), (177, 5, 129, 130), (176, 78, 178, 6), (123, 176, 6, 92), (5, 123, 92, 129), (6, 178, 101, 179), (92, 6, 179, 154), (129, 92, 154, 180), (130, 129, 180, 102), (4, 177, 130, 102, 11), (179, 101, 7, 8), (154, 179, 8, 9), (180, 154, 9, 10), (102, 180, 10, 11), (15, 14, 79, 132), (16, 15, 132, 80), (17, 16, 80, 133), (18, 17, 133, 94), (19, 18, 94, 181), (13, 12, 93, 131), (14, 13, 131, 79), (181, 94, 20, 82), (93, 23, 134), (131, 93, 134, 81), (79, 131, 81, 182), (132, 79, 182, 183), (80, 132, 183, 124), (133, 80, 124, 95), (94, 133, 95, 20), (124, 183, 126, 97), (95, 124, 97, 21), (20, 95, 21, 22), (82, 20, 22, 135), (134, 23, 184), (81, 134, 184, 96), (182, 81, 96, 125), (183, 182, 125, 126), (96, 184, 24, 25), (125, 96, 25, 26), (97, 126, 27, 28), (21, 97, 28, 29), (22, 21, 29, 30), (135, 22, 30, 31), (232, 227, 137, 155), (227, 228, 156, 137), (228, 229, 187, 156), (245, 208, 187, 229), (226, 230, 136, 185), (244, 226, 185, 196), (234, 233, 83, 103), (230, 231, 186, 136), (231, 254, 232, 155, 186), (185, 136, 42, 98), (196, 185, 98, 197), (103, 83, 158, 183), (136, 186, 157, 42), (186, 155, 138, 157), (155, 137, 139, 138), (137, 156, 99, 139), (156, 187, 84, 99), (187, 208, 41, 84), (138, 139, 140, 100), (139, 99, 85, 140), (99, 84, 141, 85), (84, 41, 141), (98, 42, 104, 127), (197, 98, 127, 194), (183, 158, 128, 126), (42, 157, 188, 104), (157, 138, 100, 188), (127, 104, 44, 43), (126, 128, 50, 51), (104, 188, 45, 44), (188, 100, 46, 45), (100, 140, 47, 46), (140, 85, 48, 47), (85, 141, 49, 48), (206, 207, 142, 249, 106), (204, 206, 106, 53), (202, 210, 191, 54), (209, 204, 53, 190), (205, 203, 52, 105), (211, 205, 105, 189), (207, 211, 189, 142), (1, 143, 68, 0), (2, 114, 143, 1), (3, 55, 114, 2), (4, 69, 55, 3), (69, 70, 87, 55), (143, 159, 144, 68), (114, 86, 159, 143), (55, 87, 86, 114), (159, 57, 56, 144), (86, 115, 57, 159), (87, 58, 115, 86), (70, 88, 58, 87), (4, 11, 88, 70, 69), (57, 8, 7, 56), (115, 9, 8, 57), (58, 10, 9, 115), (88, 11, 10, 58), (15, 89, 145, 14), (16, 72, 89, 15), (17, 90, 72, 16), (18, 107, 90, 17), (13, 116, 71, 12), (14, 145, 116, 13), (108, 170, 60, 107), (71, 146, 23), (116, 59, 146, 71), (145, 169, 59, 116), (89, 160, 169, 145), (72, 73, 160, 89), (90, 147, 73, 72), (107, 60, 147, 90), (73, 118, 161, 160), (147, 148, 118, 73), (60, 172, 148, 147), (170, 119, 172, 60), (146, 117, 23), (59, 109, 117, 146), (169, 171, 109, 59), (160, 161, 171, 169), (109, 25, 24, 117), (171, 26, 25, 109), (161, 27, 26, 171), (118, 28, 27, 161), (148, 29, 28, 118), (172, 30, 29, 148), (119, 31, 30, 172), (239, 120, 121, 235), (235, 121, 149, 236), (236, 149, 61, 237), (246, 237, 61, 213), (240, 110, 162, 225), (243, 198, 110, 240), (242, 150, 62, 241), (225, 162, 163, 238), (238, 163, 120, 239, 253), (110, 63, 164, 162), (198, 199, 63, 110), (150, 160, 173, 62), (162, 164, 74, 163), (163, 74, 64, 120), (120, 64, 91, 121), (121, 91, 75, 149), (149, 75, 151, 61), (61, 151, 41, 213), (64, 76, 174, 91), (91, 174, 152, 75), (75, 152, 153, 151), (63, 122, 165, 164), (199, 200, 122, 63), (160, 161, 111, 173), (164, 165, 166, 74), (74, 166, 76, 64), (122, 43, 44, 165), (200, 193, 43, 122), (161, 51, 50, 111), (166, 45, 46, 76), (76, 46, 47, 174), (174, 47, 48, 152), (216, 67, 247, 65, 214), (221, 168, 67, 216), (218, 113, 175, 222), (223, 201, 66, 215), (215, 66, 168, 221), (217, 77, 112, 219), (220, 167, 77, 217), (214, 65, 167, 220), (12, 71, 23), (12, 23, 93), (19, 108, 107, 18), (117, 24, 23), (126, 125, 26, 27), (194, 127, 43, 193), (141, 41, 49), (151, 153, 41), (152, 48, 49, 153), (153, 49, 41), (165, 44, 45, 166), (184, 23, 24), (212, 209, 190, 195), (210, 212, 195, 191), (128, 194, 193, 50), (222, 175, 201, 223), (111, 50, 193, 200), (173, 111, 200, 199), (62, 173, 199, 198), (241, 62, 198, 243), (158, 197, 194, 128), (83, 196, 197, 158), (233, 244, 196, 83), (39, 192, 212, 210), (192, 32, 209, 212), (35, 36, 211, 207), (36, 37, 205, 211), (37, 38, 203, 205), (32, 33, 204, 209), (40, 39, 210, 202), (33, 34, 206, 204), (34, 35, 207, 206), (224, 41, 208, 245), (39, 222, 223, 192), (35, 214, 220, 36), (36, 220, 217, 37), (37, 217, 219, 38), (32, 215, 221, 33), (192, 223, 215, 32), (40, 218, 222, 39), (33, 221, 216, 34), (34, 216, 214, 35), (224, 246, 213, 41), (38, 219, 246, 224), (38, 224, 245, 203), (191, 195, 244, 233), (175, 241, 243, 201), (256, 253, 239, 250), (168, 225, 238, 252, 67), (113, 242, 241, 175), (201, 243, 240, 66), (66, 240, 225, 168), (219, 112, 237, 246), (77, 236, 237, 112), (167, 235, 236, 77), (65, 250, 239, 235, 167), (255, 248, 232, 254), (53, 106, 251, 231, 230), (54, 191, 233, 234), (195, 190, 226, 244), (190, 53, 230, 226), (203, 245, 229, 52), (105, 52, 229, 228), (189, 105, 228, 227), (142, 189, 227, 232, 248), (251, 255, 254, 231), (106, 249, 255, 251), (249, 142, 248, 255), (247, 256, 250, 65), (67, 252, 256, 247), (252, 238, 253, 256)])
me_sphere.polygons.foreach_set('material_index', [0, 0, 0, 0, 0, 0, 0, 0, 0, 0, 0, 0, 0, 0, 0, 0, 0, 0, 0, 0, 0, 0, 0, 0, 0, 0, 0, 0, 0, 0, 0, 0, 0, 0, 0, 0, 0, 0, 0, 0, 0, 0, 0, 0, 0, 0, 0, 0, 0, 0, 0, 0, 0, 0, 0, 0, 0, 0, 0, 0, 0, 0, 0, 0, 0, 0, 0, 0, 0, 0, 0, 0, 0, 0, 0, 0, 0, 0, 0, 0, 0, 0, 0, 0, 0, 0, 0, 0, 0, 0, 0, 0, 0, 0, 0, 0, 0, 0, 0, 0, 0, 0, 0, 0, 0, 0, 0, 0, 0, 0, 0, 0, 0, 0, 0, 0, 0, 0, 0, 0, 0, 0, 0, 0, 0, 0, 0, 0, 0, 0, 0, 0, 0, 0, 0, 0, 0, 0, 0, 0, 0, 0, 0, 0, 0, 0, 0, 0, 0, 0, 0, 0, 0, 0, 0, 0, 0, 0, 0, 0, 0, 0, 0, 0, 0, 0, 0, 0, 0, 0, 0, 0, 0, 0, 0, 0, 0, 0, 0, 0, 0, 0, 0, 0, 0, 0, 0, 0, 0, 0, 0, 0, 0, 0, 0, 0, 1, 1, 0, 0, 0, 0, 0, 0, 0, 0, 1, 0, 0, 0, 0, 1, 0, 0, 0, 0, 0, 0, 0, 0, 1, 0, 0, 0, 0, 0, 0, 0, 0, 1, 0, 0, 0, 0, 0, 0, 0, 0, 1, 2, 1, 1, 2, 1])
_uv = me_sphere.uv_layers.new(name='UVMap')
_uv.uv.foreach_set('vector', [0.25, 0.6875, 0.25, 0.75, 0.125, 0.75, 0.125, 0.6875, 0.25, 0.625, 0.25, 0.6875, 0.125, 0.6875, 0.125, 0.625, 0.25, 0.5625, 0.25, 0.625, 0.125, 0.625, 0.125, 0.5625, 0.25, 0.5, 0.25, 0.5625, 0.125, 0.5625, 0.125, 0.5, 0.125, 0.5, 0.125, 0.5625, 0.0, 0.5625, 0.0, 0.5, 0.125, 0.6875, 0.125, 0.75, 0.0, 0.75, 0.0, 0.6875, 0.125, 0.625, 0.125, 0.6875, 0.0, 0.6875, 0.0, 0.625, 0.125, 0.5625, 0.125, 0.625, 0.0, 0.625, 0.0, 0.5625, 1.0, 0.6875, 1.0, 0.75, 0.875, 0.75, 0.875, 0.6875, 1.0, 0.625, 1.0, 0.6875, 0.875, 0.6875, 0.875, 0.625, 1.0, 0.5625, 1.0, 0.625, 0.875, 0.625, 0.875, 0.5625, 1.0, 0.5, 1.0, 0.5625, 0.875, 0.5625, 0.875, 0.5, 0.25, 0.5, 0.125, 0.5, 1.0, 0.5, 0.875, 0.5, 0.75, 0.5, 0.875, 0.6875, 0.875, 0.75, 0.75, 0.75, 0.75, 0.6875, 0.875, 0.625, 0.875, 0.6875, 0.75, 0.6875, 0.75, 0.625, 0.875, 0.5625, 0.875, 0.625, 0.75, 0.625, 0.75, 0.5625, 0.875, 0.5, 0.875, 0.5625, 0.75, 0.5625, 0.75, 0.5, 0.25, 0.75, 0.25, 0.8125, 0.125, 0.8125, 0.125, 0.75, 0.25, 0.6875, 0.25, 0.75, 0.125, 0.75, 0.125, 0.6875, 0.25, 0.625, 0.25, 0.6875, 0.125, 0.6875, 0.125, 0.625, 0.25, 0.5625, 0.25, 0.625, 0.125, 0.625, 0.125, 0.5625, 0.25, 0.5, 0.25, 0.5625, 0.125, 0.5625, 0.125, 0.5, 0.25, 0.875, 0.25, 0.9375, 0.125, 0.9375, 0.125, 0.875, 0.25, 0.8125, 0.25, 0.875, 0.125, 0.875, 0.125, 0.8125, 0.125, 0.5, 0.125, 0.5625, 0.0, 0.5625, 0.0, 0.5, 0.125, 0.9375, 0.0625, 1.0, 0.0, 0.9375, 0.125, 0.875, 0.125, 0.9375, 0.0, 0.9375, 0.0, 0.875, 0.125, 0.8125, 0.125, 0.875, 0.0, 0.875, 0.0, 0.8125, 0.125, 0.75, 0.125, 0.8125, 0.0, 0.8125, 0.0, 0.75, 0.125, 0.6875, 0.125, 0.75, 0.0, 0.75, 0.0, 0.6875, 0.125, 0.625, 0.125, 0.6875, 0.0, 0.6875, 0.0, 0.625, 0.125, 0.5625, 0.125, 0.625, 0.0, 0.625, 0.0, 0.5625, 1.0, 0.6875, 1.0, 0.75, 0.875, 0.75, 0.875, 0.6875, 1.0, 0.625, 1.0, 0.6875, 0.875, 0.6875, 0.875, 0.625, 1.0, 0.5625, 1.0, 0.625, 0.875, 0.625, 0.875, 0.5625, 1.0, 0.5, 1.0, 0.5625, 0.875, 0.5625, 0.875, 0.5, 1.0, 0.9375, 0.9375, 1.0, 0.875, 0.9375, 1.0, 0.875, 1.0, 0.9375, 0.875, 0.9375, 0.875, 0.875, 1.0, 0.8125, 1.0, 0.875, 0.875, 0.875, 0.875, 0.8125, 1.0, 0.75, 1.0, 0.8125, 0.875, 0.8125, 0.875, 0.75, 0.875, 0.875, 0.875, 0.9375, 0.75, 0.9375, 0.75, 0.875, 0.875, 0.8125, 0.875, 0.875, 0.75, 0.875, 0.75, 0.8125, 0.875, 0.6875, 0.875, 0.75, 0.75, 0.75, 0.75, 0.6875, 0.875, 0.625, 0.875, 0.6875, 0.75, 0.6875, 0.75, 0.625, 0.875, 0.5625, 0.875, 0.625, 0.75, 0.625, 0.75, 0.5625, 0.875, 0.5, 0.875, 0.5625, 0.75, 0.5625, 0.75, 0.5, 0.143, 0.75, 0.143, 0.8125, 0.09745, 0.8125, 0.09745, 0.75, 0.143, 0.8125, 0.143, 0.875, 0.09745, 0.875, 0.09745, 0.8125, 0.143, 0.875, 0.143, 0.9375, 0.09745, 0.9375, 0.09745, 0.875, 0.1799, 0.954, 0.1405, 0.9706, 0.09745, 0.9375, 0.143, 0.9375, 0.143, 0.5625, 0.143, 0.625, 0.09745, 0.625, 0.09745, 0.5625, 0.143, 0.5312, 0.143, 0.5625, 0.09745, 0.5625, 0.09745, 0.5312, 0.143, 0.4375, 0.143, 0.5, 0.09745, 0.5, 0.09745, 0.4375, 0.143, 0.625, 0.143, 0.6875, 0.09745, 0.6875, 0.09745, 0.625, 0.143, 0.6875, 0.143, 0.7188, 0.143, 0.75, 0.09745, 0.75, 0.09745, 0.6875, 0.09745, 0.5625, 0.09745, 0.625, 0.0, 0.625, 0.0, 0.5625, 0.09745, 0.5312, 0.09745, 0.5625, 0.0, 0.5625, 0.0, 0.5312, 0.09745, 0.4375, 0.09745, 0.5, 0.0, 0.5, 0.0, 0.4375, 0.09745, 0.625, 0.09745, 0.6875, 0.0, 0.6875, 0.0, 0.625, 0.09745, 0.6875, 0.09745, 0.75, 0.0, 0.75, 0.0, 0.6875, 0.09745, 0.75, 0.09745, 0.8125, 0.0, 0.8125, 0.0, 0.75, 0.09745, 0.8125, 0.09745, 0.875, 0.0, 0.875, 0.0, 0.8125, 0.09745, 0.875, 0.09745, 0.9375, 0.0, 0.9375, 0.0, 0.875, 0.09745, 0.9375, 0.07398, 0.9697, 0.05052, 1.002, 0.0, 0.9375, 1.0, 0.75, 1.0, 0.8125, 0.875, 0.8125, 0.875, 0.75, 1.0, 0.8125, 1.0, 0.875, 0.875, 0.875, 0.875, 0.8125, 1.0, 0.875, 1.0, 0.9375, 0.875, 0.9375, 0.875, 0.875, 1.0, 0.9375, 0.9282, 0.9983, 0.875, 0.9375, 1.0, 0.5625, 1.0, 0.625, 0.875, 0.625, 0.875, 0.5625, 1.0, 0.5312, 1.0, 0.5625, 0.875, 0.5625, 0.875, 0.5312, 1.0, 0.4375, 1.0, 0.5, 0.875, 0.5, 0.875, 0.4375, 1.0, 0.625, 1.0, 0.6875, 0.875, 0.6875, 0.875, 0.625, 1.0, 0.6875, 1.0, 0.75, 0.875, 0.75, 0.875, 0.6875, 0.875, 0.5625, 0.875, 0.625, 0.75, 0.625, 0.75, 0.5625, 0.875, 0.4375, 0.875, 0.5, 0.75, 0.5, 0.75, 0.4375, 0.875, 0.625, 0.875, 0.6875, 0.75, 0.6875, 0.75, 0.625, 0.875, 0.6875, 0.875, 0.75, 0.75, 0.75, 0.75, 0.6875, 0.875, 0.75, 0.875, 0.8125, 0.75, 0.8125, 0.75, 0.75, 0.875, 0.8125, 0.875, 0.875, 0.75, 0.875, 0.75, 0.8125, 0.875, 0.875, 0.875, 0.9375, 0.75, 0.9375, 0.75, 0.875, 0.2193, 0.6875, 0.2193, 0.75, 0.1885, 0.75, 0.1885, 0.7188, 0.1885, 0.6875, 0.2193, 0.625, 0.2193, 0.6875, 0.1885, 0.6875, 0.1885, 0.625, 0.2193, 0.4375, 0.2193, 0.5, 0.1885, 0.5, 0.1885, 0.4375, 0.2193, 0.5625, 0.2193, 0.625, 0.1885, 0.625, 0.1885, 0.5625, 0.2193, 0.875, 0.2193, 0.9375, 0.1885, 0.9375, 0.1885, 0.875, 0.2193, 0.8125, 0.2193, 0.875, 0.1885, 0.875, 0.1885, 0.8125, 0.2193, 0.75, 0.2193, 0.8125, 0.1885, 0.8125, 0.1885, 0.75, 0.25, 0.6875, 0.125, 0.6875, 0.125, 0.75, 0.25, 0.75, 0.25, 0.625, 0.125, 0.625, 0.125, 0.6875, 0.25, 0.6875, 0.25, 0.5625, 0.125, 0.5625, 0.125, 0.625, 0.25, 0.625, 0.25, 0.5, 0.125, 0.5, 0.125, 0.5625, 0.25, 0.5625, 0.125, 0.5, 0.0, 0.5, 0.0, 0.5625, 0.125, 0.5625, 0.125, 0.6875, 0.0, 0.6875, 0.0, 0.75, 0.125, 0.75, 0.125, 0.625, 0.0, 0.625, 0.0, 0.6875, 0.125, 0.6875, 0.125, 0.5625, 0.0, 0.5625, 0.0, 0.625, 0.125, 0.625, 1.0, 0.6875, 0.875, 0.6875, 0.875, 0.75, 1.0, 0.75, 1.0, 0.625, 0.875, 0.625, 0.875, 0.6875, 1.0, 0.6875, 1.0, 0.5625, 0.875, 0.5625, 0.875, 0.625, 1.0, 0.625, 1.0, 0.5, 0.875, 0.5, 0.875, 0.5625, 1.0, 0.5625, 0.25, 0.5, 0.75, 0.5, 0.875, 0.5, 1.0, 0.5, 0.125, 0.5, 0.875, 0.6875, 0.75, 0.6875, 0.75, 0.75, 0.875, 0.75, 0.875, 0.625, 0.75, 0.625, 0.75, 0.6875, 0.875, 0.6875, 0.875, 0.5625, 0.75, 0.5625, 0.75, 0.625, 0.875, 0.625, 0.875, 0.5, 0.75, 0.5, 0.75, 0.5625, 0.875, 0.5625, 0.25, 0.75, 0.125, 0.75, 0.125, 0.8125, 0.25, 0.8125, 0.25, 0.6875, 0.125, 0.6875, 0.125, 0.75, 0.25, 0.75, 0.25, 0.625, 0.125, 0.625, 0.125, 0.6875, 0.25, 0.6875, 0.25, 0.5625, 0.125, 0.5625, 0.125, 0.625, 0.25, 0.625, 0.25, 0.875, 0.125, 0.875, 0.125, 0.9375, 0.25, 0.9375, 0.25, 0.8125, 0.125, 0.8125, 0.125, 0.875, 0.25, 0.875, 0.125, 0.5, 0.0, 0.5, 0.0, 0.5625, 0.125, 0.5625, 0.125, 0.9375, 0.0, 0.9375, 0.0625, 1.0, 0.125, 0.875, 0.0, 0.875, 0.0, 0.9375, 0.125, 0.9375, 0.125, 0.8125, 0.0, 0.8125, 0.0, 0.875, 0.125, 0.875, 0.125, 0.75, 0.0, 0.75, 0.0, 0.8125, 0.125, 0.8125, 0.125, 0.6875, 0.0, 0.6875, 0.0, 0.75, 0.125, 0.75, 0.125, 0.625, 0.0, 0.625, 0.0, 0.6875, 0.125, 0.6875, 0.125, 0.5625, 0.0, 0.5625, 0.0, 0.625, 0.125, 0.625, 1.0, 0.6875, 0.875, 0.6875, 0.875, 0.75, 1.0, 0.75, 1.0, 0.625, 0.875, 0.625, 0.875, 0.6875, 1.0, 0.6875, 1.0, 0.5625, 0.875, 0.5625, 0.875, 0.625, 1.0, 0.625, 1.0, 0.5, 0.875, 0.5, 0.875, 0.5625, 1.0, 0.5625, 1.0, 0.9375, 0.875, 0.9375, 0.9375, 1.0, 1.0, 0.875, 0.875, 0.875, 0.875, 0.9375, 1.0, 0.9375, 1.0, 0.8125, 0.875, 0.8125, 0.875, 0.875, 1.0, 0.875, 1.0, 0.75, 0.875, 0.75, 0.875, 0.8125, 1.0, 0.8125, 0.875, 0.875, 0.75, 0.875, 0.75, 0.9375, 0.875, 0.9375, 0.875, 0.8125, 0.75, 0.8125, 0.75, 0.875, 0.875, 0.875, 0.875, 0.75, 0.75, 0.75, 0.75, 0.8125, 0.875, 0.8125, 0.875, 0.6875, 0.75, 0.6875, 0.75, 0.75, 0.875, 0.75, 0.875, 0.625, 0.75, 0.625, 0.75, 0.6875, 0.875, 0.6875, 0.875, 0.5625, 0.75, 0.5625, 0.75, 0.625, 0.875, 0.625, 0.875, 0.5, 0.75, 0.5, 0.75, 0.5625, 0.875, 0.5625, 0.143, 0.75, 0.09745, 0.75, 0.09745, 0.8125, 0.143, 0.8125, 0.143, 0.8125, 0.09745, 0.8125, 0.09745, 0.875, 0.143, 0.875, 0.143, 0.875, 0.09745, 0.875, 0.09745, 0.9375, 0.143, 0.9375, 0.1799, 0.954, 0.143, 0.9375, 0.09745, 0.9375, 0.1405, 0.9706, 0.143, 0.5625, 0.09745, 0.5625, 0.09745, 0.625, 0.143, 0.625, 0.143, 0.5312, 0.09745, 0.5312, 0.09745, 0.5625, 0.143, 0.5625, 0.143, 0.4375, 0.09745, 0.4375, 0.09745, 0.5, 0.143, 0.5, 0.143, 0.625, 0.09745, 0.625, 0.09745, 0.6875, 0.143, 0.6875, 0.143, 0.6875, 0.09745, 0.6875, 0.09745, 0.75, 0.143, 0.75, 0.143, 0.7188, 0.09745, 0.5625, 0.0, 0.5625, 0.0, 0.625, 0.09745, 0.625, 0.09745, 0.5312, 0.0, 0.5312, 0.0, 0.5625, 0.09745, 0.5625, 0.09745, 0.4375, 0.0, 0.4375, 0.0, 0.5, 0.09745, 0.5, 0.09745, 0.625, 0.0, 0.625, 0.0, 0.6875, 0.09745, 0.6875, 0.09745, 0.6875, 0.0, 0.6875, 0.0, 0.75, 0.09745, 0.75, 0.09745, 0.75, 0.0, 0.75, 0.0, 0.8125, 0.09745, 0.8125, 0.09745, 0.8125, 0.0, 0.8125, 0.0, 0.875, 0.09745, 0.875, 0.09745, 0.875, 0.0, 0.875, 0.0, 0.9375, 0.09745, 0.9375, 0.09745, 0.9375, 0.0, 0.9375, 0.05052, 1.002, 0.07398, 0.9697, 1.0, 0.75, 0.875, 0.75, 0.875, 0.8125, 1.0, 0.8125, 1.0, 0.8125, 0.875, 0.8125, 0.875, 0.875, 1.0, 0.875, 1.0, 0.875, 0.875, 0.875, 0.875, 0.9375, 1.0, 0.9375, 1.0, 0.5625, 0.875, 0.5625, 0.875, 0.625, 1.0, 0.625, 1.0, 0.5312, 0.875, 0.5312, 0.875, 0.5625, 1.0, 0.5625, 1.0, 0.4375, 0.875, 0.4375, 0.875, 0.5, 1.0, 0.5, 1.0, 0.625, 0.875, 0.625, 0.875, 0.6875, 1.0, 0.6875, 1.0, 0.6875, 0.875, 0.6875, 0.875, 0.75, 1.0, 0.75, 0.875, 0.5625, 0.75, 0.5625, 0.75, 0.625, 0.875, 0.625, 0.875, 0.5312, 0.75, 0.5312, 0.75, 0.5625, 0.875, 0.5625, 0.875, 0.4375, 0.75, 0.4375, 0.75, 0.5, 0.875, 0.5, 0.875, 0.6875, 0.75, 0.6875, 0.75, 0.75, 0.875, 0.75, 0.875, 0.75, 0.75, 0.75, 0.75, 0.8125, 0.875, 0.8125, 0.875, 0.8125, 0.75, 0.8125, 0.75, 0.875, 0.875, 0.875, 0.2193, 0.6875, 0.1885, 0.6875, 0.1885, 0.7188, 0.1885, 0.75, 0.2193, 0.75, 0.2193, 0.625, 0.1885, 0.625, 0.1885, 0.6875, 0.2193, 0.6875, 0.2193, 0.4375, 0.1885, 0.4375, 0.1885, 0.5, 0.2193, 0.5, 0.2193, 0.5312, 0.1885, 0.5312, 0.1885, 0.5625, 0.2193, 0.5625, 0.2193, 0.5625, 0.1885, 0.5625, 0.1885, 0.625, 0.2193, 0.625, 0.2193, 0.875, 0.1885, 0.875, 0.1885, 0.9375, 0.2193, 0.9375, 0.2193, 0.8125, 0.1885, 0.8125, 0.1885, 0.875, 0.2193, 0.875, 0.2193, 0.75, 0.1885, 0.75, 0.1885, 0.8125, 0.2193, 0.8125, 0.25, 0.9375, 0.125, 0.9375, 0.1875, 1.0, 0.25, 0.9375, 0.1875, 1.0, 0.125, 0.9375, 0.25, 0.5, 0.125, 0.5, 0.125, 0.5625, 0.25, 0.5625, 0.875, 0.9375, 0.75, 0.9375, 0.8125, 1.0, 0.875, 0.75, 0.875, 0.8125, 0.75, 0.8125, 0.75, 0.75, 0.875, 0.5312, 0.875, 0.5625, 0.75, 0.5625, 0.75, 0.5312, 0.875, 0.9375, 0.808, 0.9955, 0.75, 0.9375, 1.0, 0.9375, 0.875, 0.9375, 0.9282, 0.9983, 0.875, 0.875, 0.75, 0.875, 0.75, 0.9375, 0.875, 0.9375, 0.875, 0.9375, 0.75, 0.9375, 0.808, 0.9955, 0.875, 0.625, 0.75, 0.625, 0.75, 0.6875, 0.875, 0.6875, 0.875, 0.9375, 0.8125, 1.0, 0.75, 0.9375, 0.2193, 0.5312, 0.2193, 0.5625, 0.1885, 0.5625, 0.1885, 0.5312, 0.2193, 0.5, 0.2193, 0.5312, 0.1885, 0.5312, 0.1885, 0.5, 0.875, 0.5, 0.875, 0.5312, 0.75, 0.5312, 0.75, 0.5, 0.2193, 0.5, 0.1885, 0.5, 0.1885, 0.5312, 0.2193, 0.5312, 0.875, 0.5, 0.75, 0.5, 0.75, 0.5312, 0.875, 0.5312, 1.0, 0.5, 0.875, 0.5, 0.875, 0.5312, 1.0, 0.5312, 0.09745, 0.5, 0.0, 0.5, 0.0, 0.5312, 0.09745, 0.5312, 0.143, 0.5, 0.09745, 0.5, 0.09745, 0.5312, 0.143, 0.5312, 1.0, 0.5, 1.0, 0.5312, 0.875, 0.5312, 0.875, 0.5, 0.09745, 0.5, 0.09745, 0.5312, 0.0, 0.5312, 0.0, 0.5, 0.143, 0.5, 0.143, 0.5312, 0.09745, 0.5312, 0.09745, 0.5, 0.25, 0.5, 0.25, 0.5312, 0.2193, 0.5312, 0.2193, 0.5, 0.25, 0.5312, 0.25, 0.5625, 0.2193, 0.5625, 0.2193, 0.5312, 0.25, 0.75, 0.25, 0.8125, 0.2193, 0.8125, 0.2193, 0.75, 0.25, 0.8125, 0.25, 0.875, 0.2193, 0.875, 0.2193, 0.8125, 0.25, 0.875, 0.25, 0.9375, 0.2193, 0.9375, 0.2193, 0.875, 0.25, 0.5625, 0.25, 0.6005, 0.2193, 0.625, 0.2193, 0.5625, 0.25, 0.4375, 0.25, 0.5, 0.2193, 0.5, 0.2193, 0.4375, 0.25, 0.6005, 0.25, 0.6585, 0.2193, 0.6875, 0.2193, 0.625, 0.25, 0.6585, 0.25, 0.75, 0.2193, 0.75, 0.2193, 0.6875, 0.2167, 0.9706, 0.1835, 1.004, 0.1405, 0.9706, 0.1799, 0.954, 0.25, 0.5, 0.2193, 0.5, 0.2193, 0.5312, 0.25, 0.5312, 0.25, 0.75, 0.2193, 0.75, 0.2193, 0.8125, 0.25, 0.8125, 0.25, 0.8125, 0.2193, 0.8125, 0.2193, 0.875, 0.25, 0.875, 0.25, 0.875, 0.2193, 0.875, 0.2193, 0.9375, 0.25, 0.9375, 0.25, 0.5625, 0.2193, 0.5625, 0.2193, 0.625, 0.25, 0.6005, 0.25, 0.5312, 0.2193, 0.5312, 0.2193, 0.5625, 0.25, 0.5625, 0.25, 0.4375, 0.2193, 0.4375, 0.2193, 0.5, 0.25, 0.5, 0.25, 0.6005, 0.2193, 0.625, 0.2193, 0.6875, 0.25, 0.6585, 0.25, 0.6585, 0.2193, 0.6875, 0.2193, 0.75, 0.25, 0.75, 0.2167, 0.9706, 0.1799, 0.954, 0.1405, 0.9706, 0.1835, 1.004, 0.25, 0.9375, 0.2193, 0.9375, 0.1799, 0.954, 0.2167, 0.9706, 0.25, 0.9375, 0.2167, 0.9706, 0.1799, 0.954, 0.2193, 0.9375, 0.1885, 0.5, 0.1885, 0.5312, 0.143, 0.5312, 0.143, 0.5, 0.1885, 0.5, 0.143, 0.5, 0.143, 0.5312, 0.1885, 0.5312, 0.1657, 0.7188, 0.143, 0.7188, 0.143, 0.75, 0.1657, 0.75, 0.1885, 0.625, 0.143, 0.625, 0.143, 0.6875, 0.1657, 0.6875, 0.1885, 0.6875, 0.1885, 0.4375, 0.143, 0.4375, 0.143, 0.5, 0.1885, 0.5, 0.1885, 0.5312, 0.143, 0.5312, 0.143, 0.5625, 0.1885, 0.5625, 0.1885, 0.5625, 0.143, 0.5625, 0.143, 0.625, 0.1885, 0.625, 0.2193, 0.9375, 0.1885, 0.9375, 0.143, 0.9375, 0.1799, 0.954, 0.1885, 0.875, 0.143, 0.875, 0.143, 0.9375, 0.1885, 0.9375, 0.1885, 0.8125, 0.143, 0.8125, 0.143, 0.875, 0.1885, 0.875, 0.1885, 0.75, 0.1657, 0.75, 0.143, 0.75, 0.143, 0.8125, 0.1885, 0.8125, 0.1657, 0.7188, 0.1657, 0.75, 0.143, 0.75, 0.143, 0.7188, 0.1885, 0.625, 0.1885, 0.6875, 0.1657, 0.6875, 0.143, 0.6875, 0.143, 0.625, 0.1885, 0.4375, 0.1885, 0.5, 0.143, 0.5, 0.143, 0.4375, 0.1885, 0.5312, 0.1885, 0.5625, 0.143, 0.5625, 0.143, 0.5312, 0.1885, 0.5625, 0.1885, 0.625, 0.143, 0.625, 0.143, 0.5625, 0.2193, 0.9375, 0.1799, 0.954, 0.143, 0.9375, 0.1885, 0.9375, 0.1885, 0.875, 0.1885, 0.9375, 0.143, 0.9375, 0.143, 0.875, 0.1885, 0.8125, 0.1885, 0.875, 0.143, 0.875, 0.143, 0.8125, 0.1885, 0.75, 0.1885, 0.8125, 0.143, 0.8125, 0.143, 0.75, 0.1657, 0.75, 0.1657, 0.6875, 0.1657, 0.7188, 0.143, 0.7188, 0.143, 0.6875, 0.1885, 0.6875, 0.1885, 0.7188, 0.1657, 0.7188, 0.1657, 0.6875, 0.1885, 0.7188, 0.1885, 0.75, 0.1657, 0.75, 0.1657, 0.7188, 0.1885, 0.7188, 0.1657, 0.7188, 0.1657, 0.75, 0.1885, 0.75, 0.1885, 0.6875, 0.1657, 0.6875, 0.1657, 0.7188, 0.1885, 0.7188, 0.1657, 0.6875, 0.143, 0.6875, 0.143, 0.7188, 0.1657, 0.7188])
_ca = me_sphere.color_attributes.new('Attribute', 'BYTE_COLOR', 'CORNER')
_ca.data.foreach_set('color', [1.0, 1.0, 1.0, 1.0, 1.0, 1.0, 1.0, 1.0, 1.0, 1.0, 1.0, 1.0, 1.0, 1.0, 1.0, 1.0, 1.0, 1.0, 1.0, 1.0, 1.0, 1.0, 1.0, 1.0, 1.0, 1.0, 1.0, 1.0, 1.0, 1.0, 1.0, 1.0, 1.0, 1.0, 1.0, 1.0, 1.0, 1.0, 1.0, 1.0, 1.0, 1.0, 1.0, 1.0, 1.0, 1.0, 1.0, 1.0, 1.0, 1.0, 1.0, 1.0, 1.0, 1.0, 1.0, 1.0, 1.0, 1.0, 1.0, 1.0, 1.0, 1.0, 1.0, 1.0, 1.0, 1.0, 1.0, 1.0, 1.0, 1.0, 1.0, 1.0, 1.0, 1.0, 1.0, 1.0, 1.0, 1.0, 1.0, 1.0, 1.0, 1.0, 1.0, 1.0, 1.0, 1.0, 1.0, 1.0, 1.0, 1.0, 1.0, 1.0, 1.0, 1.0, 1.0, 1.0, 1.0, 1.0, 1.0, 1.0, 1.0, 1.0, 1.0, 1.0, 1.0, 1.0, 1.0, 1.0, 1.0, 1.0, 1.0, 1.0, 1.0, 1.0, 1.0, 1.0, 1.0, 1.0, 1.0, 1.0, 1.0, 1.0, 1.0, 1.0, 1.0, 1.0, 1.0, 1.0, 1.0, 1.0, 1.0, 1.0, 1.0, 1.0, 1.0, 1.0, 1.0, 1.0, 1.0, 1.0, 1.0, 1.0, 1.0, 1.0, 1.0, 1.0, 1.0, 1.0, 1.0, 1.0, 1.0, 1.0, 1.0, 1.0, 1.0, 1.0, 1.0, 1.0, 1.0, 1.0, 1.0, 1.0, 1.0, 1.0, 1.0, 1.0, 1.0, 1.0, 1.0, 1.0, 1.0, 1.0, 1.0, 1.0, 1.0, 1.0, 1.0, 1.0, 1.0, 1.0, 1.0, 1.0, 1.0, 1.0, 1.0, 1.0, 1.0, 1.0, 1.0, 1.0, 1.0, 1.0, 1.0, 1.0, 1.0, 1.0, 1.0, 1.0, 1.0, 1.0, 1.0, 1.0, 1.0, 1.0, 1.0, 1.0, 1.0, 1.0, 1.0, 1.0, 1.0, 1.0, 1.0, 1.0, 1.0, 1.0, 1.0, 1.0, 1.0, 1.0, 1.0, 1.0, 1.0, 1.0, 1.0, 1.0, 1.0, 1.0, 1.0, 1.0, 1.0, 1.0, 1.0, 1.0, 1.0, 1.0, 1.0, 1.0, 1.0, 1.0, 1.0, 1.0, 1.0, 1.0, 1.0, 1.0, 1.0, 1.0, 1.0, 1.0, 1.0, 1.0, 1.0, 1.0, 1.0, 1.0, 1.0, 1.0, 1.0, 1.0, 1.0, 1.0, 1.0, 1.0, 1.0, 1.0, 1.0, 1.0, 1.0, 1.0, 1.0, 1.0, 1.0, 1.0, 1.0, 1.0, 1.0, 1.0, 1.0, 1.0, 1.0, 1.0, 1.0, 1.0, 1.0, 1.0, 1.0, 1.0, 1.0, 1.0, 1.0, 1.0, 1.0, 1.0, 1.0, 1.0, 1.0, 1.0, 1.0, 1.0, 1.0, 1.0, 1.0, 1.0, 1.0, 1.0, 1.0, 1.0, 1.0, 1.0, 1.0, 1.0, 1.0, 1.0, 1.0, 1.0, 1.0, 1.0, 1.0, 1.0, 1.0, 1.0, 1.0, 1.0, 1.0, 1.0, 1.0, 1.0, 1.0, 1.0, 1.0, 1.0, 1.0, 1.0, 1.0, 1.0, 1.0, 1.0, 1.0, 1.0, 1.0, 1.0, 1.0, 1.0, 1.0, 1.0, 1.0, 1.0, 1.0, 1.0, 1.0, 1.0, 1.0, 1.0, 1.0, 1.0, 1.0, 1.0, 1.0, 1.0, 1.0, 1.0, 1.0, 1.0, 1.0, 1.0, 1.0, 1.0, 1.0, 1.0, 1.0, 1.0, 1.0, 1.0, 1.0, 1.0, 1.0, 1.0, 1.0, 1.0, 1.0, 1.0, 1.0, 1.0, 1.0, 1.0, 1.0, 1.0, 1.0, 1.0, 1.0, 1.0, 1.0, 1.0, 1.0, 1.0, 1.0, 1.0, 1.0, 1.0, 1.0, 1.0, 1.0, 1.0, 1.0, 1.0, 1.0, 1.0, 1.0, 1.0, 1.0, 1.0, 1.0, 1.0, 1.0, 1.0, 1.0, 1.0, 1.0, 1.0, 1.0, 1.0, 1.0, 1.0, 1.0, 1.0, 1.0, 1.0, 1.0, 1.0, 1.0, 1.0, 1.0, 1.0, 1.0, 1.0, 1.0, 1.0, 1.0, 1.0, 1.0, 1.0, 1.0, 1.0, 1.0, 1.0, 1.0, 1.0, 1.0, 1.0, 1.0, 1.0, 1.0, 1.0, 1.0, 1.0, 1.0, 1.0, 1.0, 1.0, 1.0, 1.0, 1.0, 1.0, 1.0, 1.0, 1.0, 1.0, 1.0, 1.0, 1.0, 1.0, 1.0, 1.0, 1.0, 1.0, 1.0, 1.0, 1.0, 1.0, 1.0, 1.0, 1.0, 1.0, 1.0, 1.0, 1.0, 1.0, 1.0, 1.0, 1.0, 1.0, 1.0, 1.0, 1.0, 1.0, 1.0, 1.0, 1.0, 1.0, 1.0, 1.0, 1.0, 1.0, 1.0, 1.0, 1.0, 1.0, 1.0, 1.0, 1.0, 1.0, 1.0, 1.0, 1.0, 1.0, 1.0, 1.0, 1.0, 1.0, 1.0, 1.0, 1.0, 1.0, 1.0, 1.0, 1.0, 1.0, 1.0, 1.0, 1.0, 1.0, 1.0, 1.0, 1.0, 1.0, 1.0, 1.0, 1.0, 1.0, 1.0, 1.0, 1.0, 1.0, 1.0, 1.0, 1.0, 1.0, 1.0, 1.0, 1.0, 1.0, 1.0, 1.0, 1.0, 1.0, 1.0, 1.0, 1.0, 1.0, 1.0, 1.0, 1.0, 1.0, 1.0, 1.0, 1.0, 1.0, 1.0, 1.0, 1.0, 1.0, 1.0, 1.0, 1.0, 1.0, 1.0, 1.0, 1.0, 1.0, 1.0, 1.0, 1.0, 1.0, 1.0, 1.0, 1.0, 1.0, 1.0, 1.0, 1.0, 1.0, 1.0, 1.0, 1.0, 1.0, 1.0, 1.0, 1.0, 1.0, 1.0, 1.0, 1.0, 1.0, 1.0, 1.0, 1.0, 1.0, 1.0, 1.0, 1.0, 1.0, 1.0, 1.0, 1.0, 1.0, 1.0, 1.0, 1.0, 1.0, 1.0, 1.0, 1.0, 1.0, 1.0, 1.0, 1.0, 1.0, 1.0, 1.0, 1.0, 1.0, 1.0, 1.0, 1.0, 1.0, 1.0, 1.0, 1.0, 1.0, 1.0, 1.0, 1.0, 1.0, 1.0, 1.0, 1.0, 1.0, 1.0, 1.0, 1.0, 1.0, 1.0, 1.0, 1.0, 1.0, 1.0, 1.0, 1.0, 1.0, 1.0, 1.0, 1.0, 1.0, 1.0, 1.0, 1.0, 1.0, 1.0, 1.0, 1.0, 1.0, 1.0, 1.0, 1.0, 1.0, 1.0, 1.0, 1.0, 1.0, 1.0, 1.0, 1.0, 1.0, 1.0, 1.0, 1.0, 1.0, 1.0, 1.0, 1.0, 1.0, 1.0, 1.0, 1.0, 1.0, 1.0, 1.0, 1.0, 1.0, 1.0, 1.0, 1.0, 1.0, 1.0, 1.0, 1.0, 1.0, 1.0, 1.0, 1.0, 1.0, 1.0, 1.0, 1.0, 1.0, 1.0, 1.0, 1.0, 1.0, 1.0, 1.0, 1.0, 1.0, 1.0, 1.0, 1.0, 1.0, 1.0, 1.0, 1.0, 1.0, 1.0, 1.0, 1.0, 1.0, 1.0, 1.0, 1.0, 1.0, 1.0, 1.0, 1.0, 1.0, 1.0, 1.0, 1.0, 1.0, 1.0, 1.0, 1.0, 1.0, 1.0, 1.0, 1.0, 1.0, 1.0, 1.0, 1.0, 1.0, 1.0, 1.0, 1.0, 1.0, 1.0, 1.0, 1.0, 1.0, 1.0, 1.0, 1.0, 1.0, 1.0, 1.0, 1.0, 1.0, 1.0, 1.0, 1.0, 1.0, 1.0, 1.0, 1.0, 1.0, 1.0, 1.0, 1.0, 1.0, 1.0, 1.0, 1.0, 1.0, 1.0, 1.0, 1.0, 1.0, 1.0, 1.0, 1.0, 1.0, 1.0, 1.0, 1.0, 1.0, 1.0, 1.0, 1.0, 1.0, 1.0, 1.0, 1.0, 1.0, 1.0, 1.0, 1.0, 1.0, 1.0, 1.0, 1.0, 1.0, 1.0, 1.0, 1.0, 1.0, 1.0, 1.0, 1.0, 1.0, 1.0, 1.0, 1.0, 1.0, 1.0, 1.0, 1.0, 1.0, 1.0, 1.0, 1.0, 1.0, 1.0, 1.0, 1.0, 1.0, 1.0, 1.0, 1.0, 1.0, 1.0, 1.0, 1.0, 1.0, 1.0, 1.0, 1.0, 1.0, 1.0, 1.0, 1.0, 1.0, 1.0, 1.0, 1.0, 1.0, 1.0, 1.0, 1.0, 1.0, 1.0, 1.0, 1.0, 1.0, 1.0, 1.0, 1.0, 1.0, 1.0, 1.0, 1.0, 1.0, 1.0, 1.0, 1.0, 1.0, 1.0, 1.0, 1.0, 1.0, 1.0, 1.0, 1.0, 1.0, 1.0, 1.0, 1.0, 1.0, 1.0, 1.0, 1.0, 1.0, 1.0, 1.0, 1.0, 1.0, 1.0, 1.0, 1.0, 1.0, 1.0, 1.0, 1.0, 1.0, 1.0, 1.0, 1.0, 1.0, 1.0, 1.0, 1.0, 1.0, 1.0, 1.0, 1.0, 1.0, 1.0, 1.0, 1.0, 1.0, 1.0, 1.0, 1.0, 1.0, 1.0, 1.0, 1.0, 1.0, 1.0, 1.0, 1.0, 1.0, 1.0, 1.0, 1.0, 1.0, 1.0, 1.0, 1.0, 1.0, 1.0, 1.0, 1.0, 1.0, 1.0, 1.0, 1.0, 1.0, 1.0, 1.0, 1.0, 1.0, 1.0, 1.0, 1.0, 1.0, 1.0, 1.0, 1.0, 1.0, 1.0, 1.0, 1.0, 1.0, 1.0, 1.0, 1.0, 1.0, 1.0, 1.0, 1.0, 1.0, 1.0, 1.0, 1.0, 1.0, 1.0, 1.0, 1.0, 1.0, 1.0, 1.0, 1.0, 1.0, 1.0, 1.0, 1.0, 1.0, 1.0, 1.0, 1.0, 1.0, 1.0, 1.0, 1.0, 1.0, 1.0, 1.0, 1.0, 1.0, 1.0, 1.0, 1.0, 1.0, 1.0, 1.0, 1.0, 1.0, 1.0, 1.0, 1.0, 1.0, 1.0, 1.0, 1.0, 1.0, 1.0, 1.0, 1.0, 1.0, 1.0, 1.0, 1.0, 1.0, 1.0, 1.0, 1.0, 1.0, 1.0, 1.0, 1.0, 1.0, 1.0, 1.0, 1.0, 1.0, 1.0, 1.0, 1.0, 1.0, 1.0, 1.0, 1.0, 1.0, 1.0, 1.0, 1.0, 1.0, 1.0, 1.0, 1.0, 1.0, 1.0, 1.0, 1.0, 1.0, 1.0, 1.0, 1.0, 1.0, 1.0, 1.0, 1.0, 1.0, 1.0, 1.0, 1.0, 1.0, 1.0, 1.0, 1.0, 1.0, 1.0, 1.0, 1.0, 1.0, 1.0, 1.0, 1.0, 1.0, 1.0, 1.0, 1.0, 1.0, 1.0, 1.0, 1.0, 1.0, 1.0, 1.0, 1.0, 1.0, 1.0, 1.0, 1.0, 1.0, 1.0, 1.0, 1.0, 1.0, 1.0, 1.0, 1.0, 1.0, 1.0, 1.0, 1.0, 1.0, 1.0, 1.0, 1.0, 1.0, 1.0, 1.0, 1.0, 1.0, 1.0, 1.0, 1.0, 1.0, 1.0, 1.0, 1.0, 1.0, 1.0, 1.0, 1.0, 1.0, 1.0, 1.0, 1.0, 1.0, 1.0, 1.0, 1.0, 1.0, 1.0, 1.0, 1.0, 1.0, 1.0, 1.0, 1.0, 1.0, 1.0, 1.0, 1.0, 1.0, 1.0, 1.0, 1.0, 1.0, 1.0, 1.0, 1.0, 1.0, 1.0, 1.0, 1.0, 1.0, 1.0, 1.0, 1.0, 1.0, 1.0, 1.0, 1.0, 1.0, 1.0, 1.0, 1.0, 1.0, 1.0, 1.0, 1.0, 1.0, 1.0, 1.0, 1.0, 1.0, 1.0, 1.0, 1.0, 1.0, 1.0, 1.0, 1.0, 1.0, 1.0, 1.0, 1.0, 1.0, 1.0, 1.0, 1.0, 1.0, 1.0, 1.0, 1.0, 1.0, 1.0, 1.0, 1.0, 1.0, 1.0, 1.0, 1.0, 1.0, 1.0, 1.0, 1.0, 1.0, 1.0, 1.0, 1.0, 1.0, 1.0, 1.0, 1.0, 1.0, 1.0, 1.0, 1.0, 1.0, 1.0, 1.0, 1.0, 1.0, 1.0, 1.0, 1.0, 1.0, 1.0, 1.0, 1.0, 1.0, 1.0, 1.0, 1.0, 1.0, 1.0, 1.0, 1.0, 1.0, 1.0, 1.0, 1.0, 1.0, 1.0, 1.0, 1.0, 1.0, 1.0, 1.0, 1.0, 1.0, 1.0, 1.0, 1.0, 1.0, 1.0, 1.0, 1.0, 1.0, 1.0, 1.0, 1.0, 1.0, 1.0, 1.0, 1.0, 1.0, 1.0, 1.0, 1.0, 1.0, 1.0, 1.0, 1.0, 1.0, 1.0, 1.0, 1.0, 1.0, 1.0, 1.0, 1.0, 1.0, 1.0, 1.0, 1.0, 1.0, 1.0, 1.0, 1.0, 1.0, 1.0, 1.0, 1.0, 1.0, 1.0, 1.0, 1.0, 1.0, 1.0, 1.0, 1.0, 1.0, 1.0, 1.0, 1.0, 1.0, 1.0, 1.0, 1.0, 1.0, 1.0, 1.0, 1.0, 1.0, 1.0, 1.0, 1.0, 1.0, 1.0, 1.0, 1.0, 1.0, 1.0, 1.0, 1.0, 1.0, 1.0, 1.0, 1.0, 1.0, 1.0, 1.0, 1.0, 1.0, 1.0, 1.0, 1.0, 1.0, 1.0, 1.0, 1.0, 1.0, 1.0, 1.0, 1.0, 1.0, 1.0, 1.0, 1.0, 1.0, 1.0, 1.0, 1.0, 1.0, 1.0, 1.0, 1.0, 1.0, 1.0, 1.0, 1.0, 1.0, 1.0, 1.0, 1.0, 1.0, 1.0, 1.0, 1.0, 1.0, 1.0, 1.0, 1.0, 1.0, 1.0, 1.0, 1.0, 1.0, 1.0, 1.0, 1.0, 1.0, 1.0, 1.0, 1.0, 1.0, 1.0, 1.0, 1.0, 1.0, 1.0, 1.0, 1.0, 1.0, 1.0, 1.0, 1.0, 1.0, 1.0, 1.0, 1.0, 1.0, 1.0, 1.0, 1.0, 1.0, 1.0, 1.0, 1.0, 1.0, 1.0, 1.0, 1.0, 1.0, 1.0, 1.0, 1.0, 1.0, 1.0, 1.0, 1.0, 1.0, 1.0, 1.0, 1.0, 1.0, 1.0, 1.0, 1.0, 1.0, 1.0, 1.0, 1.0, 1.0, 1.0, 1.0, 1.0, 1.0, 1.0, 1.0, 1.0, 1.0, 1.0, 1.0, 1.0, 1.0, 1.0, 1.0, 1.0, 1.0, 1.0, 1.0, 1.0, 1.0, 1.0, 1.0, 1.0, 1.0, 1.0, 1.0, 1.0, 1.0, 1.0, 1.0, 1.0, 1.0, 1.0, 1.0, 1.0, 1.0, 1.0, 1.0, 1.0, 1.0, 1.0, 1.0, 1.0, 1.0, 1.0, 1.0, 1.0, 1.0, 1.0, 1.0, 1.0, 1.0, 1.0, 1.0, 1.0, 1.0, 1.0, 1.0, 1.0, 1.0, 1.0, 1.0, 1.0, 1.0, 1.0, 1.0, 1.0, 1.0, 1.0, 1.0, 1.0, 1.0, 1.0, 1.0, 1.0, 1.0, 1.0, 1.0, 1.0, 1.0, 1.0, 1.0, 1.0, 1.0, 1.0, 1.0, 1.0, 1.0, 1.0, 1.0, 1.0, 1.0, 1.0, 1.0, 1.0, 1.0, 1.0, 1.0, 1.0, 1.0, 1.0, 1.0, 1.0, 1.0, 1.0, 1.0, 1.0, 1.0, 1.0, 1.0, 1.0, 1.0, 1.0, 1.0, 1.0, 1.0, 1.0, 1.0, 1.0, 1.0, 1.0, 1.0, 1.0, 1.0, 1.0, 1.0, 1.0, 1.0, 1.0, 1.0, 1.0, 1.0, 1.0, 1.0, 1.0, 1.0, 1.0, 1.0, 1.0, 1.0, 1.0, 1.0, 1.0, 1.0, 1.0, 1.0, 1.0, 1.0, 1.0, 1.0, 1.0, 1.0, 1.0, 1.0, 1.0, 1.0, 1.0, 1.0, 1.0, 1.0, 1.0, 1.0, 1.0, 1.0, 1.0, 1.0, 1.0, 1.0, 1.0, 1.0, 1.0, 1.0, 1.0, 1.0, 1.0, 1.0, 1.0, 1.0, 1.0, 1.0, 1.0, 1.0, 1.0, 1.0, 1.0, 1.0, 1.0, 1.0, 1.0, 1.0, 1.0, 1.0, 1.0, 1.0, 1.0, 1.0, 1.0, 1.0, 1.0, 1.0, 1.0, 1.0, 1.0, 1.0, 1.0, 1.0, 1.0, 1.0, 1.0, 1.0, 1.0, 1.0, 1.0, 1.0, 1.0, 1.0, 1.0, 1.0, 1.0, 1.0, 1.0, 1.0, 1.0, 1.0, 1.0, 1.0, 1.0, 1.0, 1.0, 1.0, 1.0, 1.0, 1.0, 1.0, 1.0, 1.0, 1.0, 1.0, 1.0, 1.0, 1.0, 1.0, 1.0, 1.0, 1.0, 1.0, 1.0, 1.0, 1.0, 1.0, 1.0, 1.0, 1.0, 1.0, 1.0, 1.0, 1.0, 1.0, 1.0, 1.0, 1.0, 1.0, 1.0, 1.0, 1.0, 1.0, 1.0, 1.0, 1.0, 1.0, 1.0, 1.0, 1.0, 1.0, 1.0, 1.0, 1.0, 1.0, 1.0, 1.0, 1.0, 1.0, 1.0, 1.0, 1.0, 1.0, 1.0, 1.0, 1.0, 1.0, 1.0, 1.0, 1.0, 1.0, 1.0, 1.0, 1.0, 1.0, 1.0, 1.0, 1.0, 1.0, 1.0, 1.0, 1.0, 1.0, 1.0, 1.0, 1.0, 1.0, 1.0, 1.0, 1.0, 1.0, 1.0, 1.0, 1.0, 1.0, 1.0, 1.0, 1.0, 1.0, 1.0, 1.0, 1.0, 1.0, 1.0, 1.0, 1.0, 1.0, 1.0, 1.0, 1.0, 1.0, 1.0, 1.0, 1.0, 1.0, 1.0, 1.0, 1.0, 1.0, 1.0, 1.0, 1.0, 1.0, 1.0, 1.0, 1.0, 1.0, 1.0, 1.0, 1.0, 1.0, 1.0, 1.0, 1.0, 1.0, 1.0, 1.0, 1.0, 1.0, 1.0, 1.0, 1.0, 1.0, 1.0, 1.0, 1.0, 1.0, 1.0, 1.0, 1.0, 1.0, 1.0, 1.0, 1.0, 1.0, 1.0, 1.0, 1.0, 1.0, 1.0, 1.0, 1.0, 1.0, 1.0, 1.0, 1.0, 1.0, 1.0, 1.0, 1.0, 1.0, 1.0, 1.0, 1.0, 1.0, 1.0, 1.0, 1.0, 1.0, 1.0, 1.0, 1.0, 1.0, 1.0, 1.0, 1.0, 1.0, 1.0, 1.0, 1.0, 1.0, 1.0, 1.0, 1.0, 1.0, 1.0, 1.0, 1.0, 1.0, 1.0, 1.0, 1.0, 1.0, 1.0, 1.0, 1.0, 1.0, 1.0, 1.0, 1.0, 1.0, 1.0, 1.0, 1.0, 1.0, 1.0, 1.0, 1.0, 1.0, 1.0, 1.0, 1.0, 1.0, 1.0, 1.0, 1.0, 1.0, 1.0, 1.0, 1.0, 1.0, 1.0, 1.0, 1.0, 1.0, 1.0, 1.0, 1.0, 1.0, 1.0, 1.0, 1.0, 1.0, 1.0, 1.0, 1.0, 1.0, 1.0, 1.0, 1.0, 1.0, 1.0, 1.0, 1.0, 1.0, 1.0, 1.0, 1.0, 1.0, 1.0, 1.0, 1.0, 1.0, 1.0, 1.0, 1.0, 1.0, 1.0, 1.0, 1.0, 1.0, 1.0, 1.0, 1.0, 1.0, 1.0, 1.0, 1.0, 1.0, 1.0, 1.0, 1.0, 1.0, 1.0, 1.0, 1.0, 1.0, 1.0, 1.0, 1.0, 1.0, 1.0, 1.0, 1.0, 1.0, 1.0, 1.0, 1.0, 1.0, 1.0, 1.0, 1.0, 1.0, 1.0, 1.0, 1.0, 1.0, 1.0, 1.0, 1.0, 1.0, 1.0, 1.0, 1.0, 1.0, 1.0, 1.0, 1.0, 1.0, 1.0, 1.0, 1.0, 1.0, 1.0, 1.0, 1.0, 1.0, 1.0, 1.0, 1.0, 1.0, 1.0, 1.0, 1.0, 1.0, 1.0, 1.0, 1.0, 1.0, 1.0, 1.0, 1.0, 1.0, 1.0, 1.0, 1.0, 1.0, 1.0, 1.0, 1.0, 1.0, 1.0, 1.0, 1.0, 1.0, 1.0, 1.0, 1.0, 1.0, 1.0, 1.0, 1.0, 1.0, 1.0, 1.0, 1.0, 1.0, 1.0, 1.0, 1.0, 1.0, 1.0, 1.0, 1.0, 1.0, 1.0, 1.0, 1.0, 1.0, 1.0, 1.0, 1.0, 1.0, 1.0, 1.0, 1.0, 1.0, 1.0, 1.0, 1.0, 1.0, 1.0, 1.0, 1.0, 1.0, 1.0, 1.0, 1.0, 1.0, 1.0, 1.0, 1.0, 1.0, 1.0, 1.0, 1.0, 1.0, 1.0, 1.0, 1.0, 1.0, 1.0, 1.0, 1.0, 1.0, 1.0, 1.0, 1.0, 1.0, 1.0, 1.0, 1.0, 1.0, 1.0, 1.0, 1.0, 1.0, 1.0, 1.0, 1.0, 1.0, 1.0, 1.0, 1.0, 1.0, 1.0, 1.0, 1.0, 1.0, 1.0, 1.0, 1.0, 1.0, 1.0, 1.0, 1.0, 1.0, 1.0, 1.0, 1.0, 1.0, 1.0, 1.0, 1.0, 1.0, 1.0, 1.0, 1.0, 1.0, 1.0, 1.0, 1.0, 1.0, 1.0, 1.0, 1.0, 1.0, 1.0, 1.0, 1.0, 1.0, 1.0, 1.0, 1.0, 1.0, 1.0, 1.0, 1.0, 1.0, 1.0, 1.0, 1.0, 1.0, 1.0, 1.0, 1.0, 1.0, 1.0, 1.0, 1.0, 1.0, 1.0, 1.0, 1.0, 1.0, 1.0, 1.0, 1.0, 1.0, 1.0, 1.0, 1.0, 1.0, 1.0, 1.0, 1.0, 1.0, 1.0, 1.0, 1.0, 1.0, 1.0, 1.0, 1.0, 1.0, 1.0, 1.0, 1.0, 1.0, 1.0, 1.0, 1.0, 1.0, 1.0, 1.0, 1.0, 1.0, 1.0, 1.0, 1.0, 1.0, 1.0, 1.0, 1.0, 1.0, 1.0, 1.0, 1.0, 1.0, 1.0, 1.0, 1.0, 1.0, 1.0, 1.0, 1.0, 1.0, 1.0, 1.0, 1.0, 1.0, 1.0, 1.0, 1.0, 1.0, 1.0, 1.0, 1.0, 1.0, 1.0, 1.0, 1.0, 1.0, 1.0, 1.0, 1.0, 1.0, 1.0, 1.0, 1.0, 1.0, 1.0, 1.0, 1.0, 1.0, 1.0, 1.0, 1.0, 1.0, 1.0, 1.0, 1.0, 1.0, 1.0, 1.0, 1.0, 1.0, 1.0, 1.0, 1.0, 1.0, 1.0, 1.0, 1.0, 1.0, 1.0, 1.0, 1.0, 1.0, 1.0, 1.0, 1.0, 1.0, 1.0, 1.0, 1.0, 1.0, 1.0, 1.0, 1.0, 1.0, 1.0, 1.0, 1.0, 1.0, 1.0, 1.0, 1.0, 1.0, 1.0, 1.0, 1.0, 1.0, 1.0, 1.0, 1.0, 1.0, 1.0, 1.0, 1.0, 1.0, 1.0, 1.0, 1.0, 1.0, 1.0, 1.0, 1.0, 1.0, 1.0, 1.0, 1.0, 1.0, 1.0, 1.0, 1.0, 1.0, 1.0, 1.0, 1.0, 1.0, 1.0, 1.0, 1.0, 1.0, 1.0, 1.0, 1.0, 1.0, 1.0, 1.0, 1.0, 1.0, 1.0, 1.0, 1.0, 1.0, 1.0, 1.0, 1.0, 1.0, 1.0, 1.0, 1.0, 1.0, 1.0, 1.0, 1.0, 1.0, 1.0, 1.0, 1.0, 1.0, 1.0, 1.0, 1.0, 1.0, 1.0, 1.0, 1.0, 1.0, 1.0, 1.0, 1.0, 1.0, 1.0, 1.0, 1.0, 1.0, 1.0, 1.0, 1.0, 1.0, 1.0, 1.0, 1.0, 1.0, 1.0, 1.0, 1.0, 1.0, 1.0, 1.0, 1.0, 1.0, 1.0, 1.0, 1.0, 1.0, 1.0, 1.0, 1.0, 1.0, 1.0, 1.0, 1.0, 1.0, 1.0, 1.0, 1.0, 1.0, 1.0, 1.0, 1.0, 1.0, 1.0, 1.0, 1.0, 1.0, 1.0, 1.0, 1.0, 1.0, 1.0, 1.0, 1.0, 1.0, 1.0, 1.0, 1.0, 1.0, 1.0, 1.0, 1.0, 1.0, 1.0, 1.0, 1.0, 1.0, 1.0, 1.0, 1.0, 1.0, 1.0, 1.0, 1.0, 1.0, 1.0, 1.0, 1.0, 1.0, 1.0, 1.0, 1.0, 1.0, 1.0, 1.0, 1.0, 1.0, 1.0, 1.0, 1.0, 1.0, 1.0, 1.0, 1.0, 1.0, 1.0, 1.0, 1.0, 1.0, 1.0, 1.0, 1.0, 1.0, 1.0, 1.0, 1.0, 1.0, 1.0, 1.0, 1.0, 1.0, 1.0, 1.0, 1.0, 1.0, 1.0, 1.0, 1.0, 1.0, 1.0, 1.0, 1.0, 1.0, 1.0, 1.0, 1.0, 1.0, 1.0, 1.0, 1.0, 1.0, 1.0, 1.0, 1.0, 1.0, 1.0, 1.0, 1.0, 1.0, 1.0, 1.0, 1.0, 1.0, 1.0, 1.0, 1.0, 1.0, 1.0, 1.0, 1.0, 1.0, 1.0, 1.0, 1.0, 1.0, 1.0, 1.0, 1.0, 1.0, 1.0, 1.0, 1.0, 1.0, 1.0, 1.0, 1.0, 1.0, 1.0, 1.0, 1.0, 1.0, 1.0, 1.0, 1.0, 1.0, 1.0, 1.0, 1.0, 1.0, 1.0, 1.0, 1.0, 1.0, 1.0, 1.0, 1.0, 1.0, 1.0, 1.0, 1.0, 1.0, 1.0, 1.0, 1.0, 1.0, 1.0, 1.0, 1.0, 1.0, 1.0, 1.0, 1.0, 1.0, 1.0, 1.0, 1.0, 1.0, 1.0, 1.0, 1.0, 1.0, 1.0, 1.0, 1.0, 1.0, 1.0, 1.0, 1.0, 1.0, 1.0, 1.0, 1.0, 1.0, 1.0, 1.0, 1.0, 1.0, 1.0, 1.0, 1.0, 1.0, 1.0, 1.0, 1.0, 1.0, 1.0, 1.0, 1.0, 1.0, 1.0, 1.0, 1.0, 1.0, 1.0, 1.0, 1.0, 1.0, 1.0, 1.0, 1.0, 1.0, 1.0, 1.0, 1.0, 1.0, 1.0, 1.0, 1.0, 1.0, 1.0, 1.0, 1.0, 1.0, 1.0, 1.0, 1.0, 1.0, 1.0, 1.0, 1.0, 1.0, 1.0, 1.0, 1.0, 1.0, 1.0, 1.0, 1.0, 1.0, 1.0, 1.0, 1.0, 1.0, 1.0, 1.0, 1.0, 1.0, 1.0, 1.0, 1.0, 1.0, 1.0, 1.0, 1.0, 1.0, 1.0, 1.0, 1.0, 1.0, 1.0, 1.0, 1.0, 1.0, 1.0, 1.0, 1.0, 1.0, 1.0, 1.0, 1.0, 1.0, 1.0, 1.0, 1.0, 1.0, 1.0, 1.0, 1.0, 1.0, 1.0, 1.0, 1.0, 1.0, 1.0, 1.0, 1.0, 1.0, 1.0, 1.0, 1.0, 1.0, 1.0, 1.0, 1.0, 1.0, 1.0, 1.0, 1.0, 1.0, 1.0, 1.0, 1.0, 1.0, 1.0, 1.0, 1.0, 1.0, 1.0, 1.0, 1.0, 1.0, 1.0, 1.0, 1.0, 1.0, 1.0, 1.0, 1.0, 1.0, 1.0, 1.0, 1.0, 1.0, 1.0, 1.0, 1.0, 1.0, 1.0, 1.0, 1.0, 1.0, 1.0, 1.0, 1.0, 1.0, 1.0, 1.0, 1.0, 1.0, 1.0, 1.0, 1.0, 1.0, 1.0, 1.0, 1.0, 1.0, 1.0, 1.0, 1.0, 1.0, 1.0, 1.0, 1.0, 1.0, 1.0, 1.0, 1.0, 1.0, 1.0, 1.0, 1.0, 1.0, 1.0, 1.0, 1.0, 1.0, 1.0, 1.0, 1.0, 1.0, 1.0, 1.0, 1.0, 1.0, 1.0, 1.0, 1.0, 1.0, 1.0, 1.0, 1.0, 1.0, 1.0, 1.0, 1.0, 1.0, 1.0, 1.0, 1.0, 1.0, 1.0, 1.0, 1.0, 1.0, 1.0, 1.0, 1.0, 1.0, 1.0, 1.0, 1.0, 1.0, 1.0, 1.0, 1.0, 1.0, 1.0, 1.0, 1.0, 1.0, 1.0, 1.0, 1.0, 1.0, 1.0, 1.0, 1.0, 1.0, 1.0, 1.0, 1.0, 1.0, 1.0, 1.0, 1.0, 1.0, 1.0, 1.0, 1.0, 1.0, 1.0, 1.0, 1.0, 1.0, 1.0, 1.0, 1.0, 1.0, 1.0, 1.0, 1.0, 1.0, 1.0, 1.0, 1.0, 1.0, 1.0, 1.0, 1.0, 1.0, 1.0, 1.0, 1.0, 1.0, 1.0, 1.0, 1.0, 1.0, 1.0, 1.0, 1.0, 1.0, 1.0, 1.0, 1.0, 1.0, 1.0, 1.0, 1.0, 1.0, 1.0, 1.0, 1.0, 1.0, 1.0, 1.0, 1.0, 1.0, 1.0, 1.0, 1.0, 1.0, 1.0, 1.0, 1.0, 1.0, 1.0, 1.0, 1.0, 1.0, 1.0, 1.0, 1.0, 1.0, 1.0, 1.0, 1.0, 1.0, 1.0, 1.0, 1.0, 1.0, 1.0, 1.0, 1.0, 1.0, 1.0, 1.0, 1.0, 1.0, 1.0, 1.0, 1.0, 1.0, 1.0, 1.0, 1.0, 1.0, 1.0, 1.0, 1.0, 1.0, 1.0, 1.0, 1.0, 1.0, 1.0, 1.0, 1.0, 1.0, 1.0, 1.0, 1.0, 1.0, 1.0, 1.0, 1.0, 1.0, 1.0, 1.0, 1.0, 1.0, 1.0, 1.0, 1.0, 1.0, 1.0, 1.0, 1.0, 1.0, 1.0, 1.0, 1.0, 1.0, 1.0, 1.0, 1.0, 1.0, 1.0, 1.0, 1.0, 1.0, 1.0, 1.0, 1.0, 1.0, 1.0, 1.0, 1.0, 1.0, 1.0, 1.0, 1.0, 1.0, 1.0, 1.0, 1.0, 1.0, 1.0, 1.0, 1.0, 1.0, 1.0, 1.0, 1.0, 1.0, 1.0, 1.0, 1.0, 1.0, 1.0, 1.0, 1.0, 1.0, 1.0, 1.0, 1.0, 1.0, 1.0, 1.0, 1.0, 1.0, 1.0, 1.0, 1.0, 1.0, 1.0, 1.0, 1.0, 1.0, 1.0, 1.0, 1.0, 1.0, 1.0, 1.0, 1.0, 1.0, 1.0, 1.0, 1.0, 1.0, 1.0, 1.0, 1.0, 1.0, 1.0, 1.0, 1.0, 1.0, 1.0, 1.0, 1.0, 1.0, 1.0, 1.0, 1.0, 1.0, 1.0, 1.0, 1.0, 1.0, 1.0, 1.0, 1.0, 1.0, 1.0, 1.0, 1.0, 1.0, 1.0, 1.0, 1.0, 1.0, 1.0, 1.0, 1.0, 1.0, 1.0, 1.0, 1.0, 1.0, 1.0, 1.0, 1.0, 1.0, 1.0, 1.0, 1.0, 1.0, 1.0, 1.0, 1.0, 1.0, 1.0, 1.0, 1.0, 1.0, 1.0, 1.0, 1.0, 1.0, 1.0, 1.0, 1.0, 1.0, 1.0, 1.0, 1.0, 1.0, 1.0, 1.0, 1.0, 1.0, 1.0, 1.0, 1.0, 1.0, 1.0, 1.0, 1.0, 1.0, 1.0, 1.0, 1.0, 1.0, 1.0, 1.0, 1.0, 1.0, 1.0, 1.0, 1.0, 1.0, 1.0, 1.0, 1.0, 1.0, 1.0, 1.0, 1.0, 1.0, 1.0, 1.0, 1.0, 1.0, 1.0, 1.0, 1.0, 1.0, 1.0, 1.0, 1.0, 1.0, 1.0, 1.0, 1.0, 1.0, 1.0, 1.0, 1.0, 1.0, 1.0, 1.0, 1.0, 1.0, 1.0, 1.0, 1.0, 1.0, 1.0, 1.0, 1.0, 1.0, 1.0, 1.0, 1.0, 1.0, 1.0, 1.0, 1.0, 1.0, 1.0, 1.0, 1.0, 1.0, 1.0, 1.0, 1.0, 1.0, 1.0, 1.0, 1.0, 1.0, 1.0, 1.0, 1.0, 1.0, 1.0, 1.0, 1.0, 1.0, 1.0, 1.0, 1.0, 1.0, 1.0, 1.0, 1.0, 1.0, 1.0, 1.0, 1.0, 1.0, 1.0, 1.0, 1.0, 1.0, 1.0, 1.0, 1.0, 1.0, 1.0, 1.0, 1.0, 1.0, 1.0, 1.0, 1.0, 1.0, 1.0, 1.0, 1.0, 1.0, 1.0, 1.0, 1.0, 1.0, 1.0, 1.0, 1.0, 1.0, 1.0, 1.0, 1.0, 1.0, 1.0, 1.0, 1.0, 1.0, 1.0, 1.0, 1.0, 1.0, 1.0, 1.0, 1.0, 1.0, 1.0, 1.0, 1.0, 1.0, 1.0, 1.0, 1.0, 1.0, 1.0, 1.0, 1.0, 1.0, 1.0, 1.0, 1.0, 1.0, 1.0, 1.0, 1.0, 1.0, 1.0, 1.0, 1.0, 1.0, 1.0, 1.0, 1.0, 1.0, 1.0, 1.0, 1.0, 1.0, 1.0, 1.0, 1.0, 1.0, 1.0, 1.0, 1.0, 1.0, 1.0, 1.0, 1.0, 1.0, 1.0, 1.0, 1.0, 1.0, 1.0, 1.0, 1.0, 1.0, 1.0, 1.0, 1.0, 1.0, 1.0, 1.0, 1.0, 1.0, 1.0, 1.0, 1.0, 1.0, 1.0, 1.0, 1.0, 1.0, 1.0, 1.0, 1.0, 1.0, 1.0, 1.0, 1.0, 1.0, 1.0, 1.0, 1.0, 1.0, 1.0, 1.0, 1.0, 1.0, 1.0, 1.0, 1.0, 1.0, 1.0, 1.0, 1.0, 1.0, 1.0, 1.0, 1.0, 1.0, 1.0, 1.0, 1.0, 1.0, 1.0, 1.0, 1.0, 1.0, 1.0, 1.0, 1.0, 1.0, 1.0, 1.0, 1.0, 1.0, 1.0, 1.0, 1.0, 1.0, 1.0, 1.0, 1.0, 1.0, 1.0, 1.0, 1.0, 1.0, 1.0, 1.0, 1.0, 1.0, 1.0, 1.0, 1.0, 1.0, 1.0, 1.0, 1.0, 1.0, 1.0, 1.0, 1.0, 1.0, 1.0, 1.0, 1.0, 1.0, 1.0, 1.0, 1.0, 1.0, 1.0, 1.0, 1.0, 1.0, 1.0, 1.0, 1.0, 1.0, 1.0, 1.0, 1.0, 1.0, 1.0, 1.0, 1.0, 1.0, 1.0, 1.0, 1.0, 1.0, 1.0, 1.0, 1.0, 1.0, 1.0, 1.0, 1.0, 1.0, 1.0, 1.0, 1.0, 1.0, 1.0, 1.0, 1.0, 1.0, 1.0, 1.0, 1.0, 1.0, 1.0, 1.0, 1.0, 1.0, 1.0, 1.0, 1.0, 1.0, 1.0, 1.0, 1.0, 1.0, 1.0, 1.0, 1.0, 1.0, 1.0, 1.0, 1.0, 1.0, 1.0, 1.0, 1.0, 1.0, 1.0, 1.0, 1.0, 1.0, 1.0, 1.0, 1.0, 1.0, 1.0, 1.0, 1.0, 1.0, 1.0, 1.0, 1.0, 1.0, 1.0, 1.0, 1.0, 1.0, 1.0, 1.0, 1.0, 1.0, 1.0, 1.0, 1.0, 1.0, 1.0, 1.0, 1.0, 1.0, 1.0, 1.0, 1.0, 1.0, 1.0, 1.0, 1.0, 1.0, 1.0, 1.0, 1.0, 1.0, 1.0, 1.0, 1.0, 1.0, 1.0, 1.0, 1.0, 1.0, 1.0, 1.0, 1.0, 1.0, 1.0, 1.0, 1.0, 1.0, 1.0, 1.0, 1.0, 1.0, 1.0, 1.0, 1.0, 1.0, 1.0, 1.0, 1.0, 1.0, 1.0, 1.0, 1.0, 1.0, 1.0, 1.0, 1.0, 1.0, 1.0, 1.0, 1.0, 1.0, 1.0, 1.0, 1.0, 1.0, 1.0, 1.0, 1.0, 1.0, 1.0, 1.0, 1.0, 1.0, 1.0, 1.0, 1.0, 1.0, 1.0, 1.0, 1.0, 1.0, 1.0, 1.0, 1.0, 1.0, 1.0, 1.0, 1.0, 1.0, 1.0, 1.0, 1.0, 1.0, 1.0, 1.0, 1.0, 1.0, 1.0, 1.0, 1.0, 1.0, 1.0, 1.0, 1.0, 1.0, 1.0, 1.0, 1.0, 1.0, 1.0, 1.0, 1.0, 1.0, 1.0, 1.0, 1.0, 1.0, 1.0, 1.0, 1.0, 1.0, 1.0, 1.0, 1.0, 1.0, 1.0, 1.0, 1.0, 1.0, 1.0, 1.0, 1.0, 1.0, 1.0, 1.0, 1.0, 1.0, 1.0, 1.0, 1.0, 1.0, 1.0, 1.0, 1.0, 1.0, 1.0, 1.0, 1.0, 1.0, 1.0, 1.0, 1.0, 1.0, 1.0, 1.0, 1.0, 1.0, 1.0, 1.0, 1.0, 1.0, 1.0, 1.0, 1.0, 1.0, 1.0, 1.0, 1.0, 1.0, 1.0, 1.0, 1.0, 1.0, 1.0, 1.0, 1.0, 1.0, 1.0, 1.0, 1.0, 1.0, 1.0, 1.0, 1.0, 1.0, 1.0, 1.0, 1.0, 1.0, 1.0, 1.0, 1.0, 1.0, 1.0, 1.0, 1.0, 1.0, 1.0, 1.0, 1.0, 1.0, 1.0, 1.0, 1.0, 1.0, 1.0, 1.0, 1.0, 1.0, 1.0, 1.0, 1.0, 1.0, 1.0, 1.0, 1.0, 1.0, 1.0, 1.0, 1.0, 1.0, 1.0, 1.0, 1.0, 1.0, 1.0, 1.0, 1.0, 1.0, 1.0, 1.0, 1.0, 1.0, 1.0, 1.0, 1.0, 1.0, 1.0, 1.0, 1.0, 1.0, 1.0, 1.0, 1.0, 1.0, 1.0, 1.0, 1.0, 1.0, 1.0, 1.0, 1.0, 1.0, 1.0, 1.0, 1.0, 1.0, 1.0, 1.0, 1.0, 1.0, 1.0, 1.0, 1.0, 1.0, 1.0, 1.0, 1.0, 1.0, 1.0, 1.0, 1.0, 1.0, 1.0, 1.0, 1.0, 1.0, 1.0, 1.0, 1.0, 1.0, 1.0, 1.0, 1.0, 1.0, 1.0, 1.0, 1.0, 1.0, 1.0, 1.0, 1.0, 1.0, 1.0, 1.0, 1.0, 1.0, 1.0, 1.0, 1.0, 1.0, 1.0, 1.0, 1.0, 1.0, 1.0, 1.0, 1.0, 1.0, 1.0, 1.0, 1.0, 1.0, 1.0, 1.0, 1.0, 1.0, 1.0, 1.0, 1.0, 1.0, 1.0, 1.0, 1.0, 1.0, 1.0, 1.0, 1.0, 1.0, 1.0, 1.0, 1.0, 1.0, 1.0, 1.0, 1.0, 1.0, 1.0, 1.0, 1.0, 1.0, 1.0, 1.0, 1.0, 1.0, 1.0, 1.0, 1.0, 1.0, 1.0, 1.0, 1.0, 1.0, 1.0, 1.0, 1.0, 1.0, 1.0, 1.0, 1.0, 1.0, 1.0, 1.0, 1.0, 1.0, 1.0, 1.0, 1.0, 1.0, 1.0, 1.0, 1.0, 1.0, 1.0, 1.0, 1.0, 1.0, 1.0, 1.0, 1.0, 1.0, 1.0, 1.0, 1.0, 1.0, 1.0, 1.0, 1.0, 1.0, 1.0, 1.0, 1.0, 1.0, 1.0, 1.0, 1.0, 1.0, 1.0, 1.0, 1.0, 1.0, 1.0, 1.0, 1.0, 1.0, 1.0, 1.0, 1.0, 1.0, 1.0, 1.0, 1.0, 1.0, 1.0, 1.0, 1.0, 1.0, 1.0, 1.0])
me_sphere.materials.append(mat_material_001)
me_sphere.materials.append(mat_material_002)
me_sphere.materials.append(mat_material_003)
me_sphere.update()
arm_armature = bpy.data.armatures.new('Armature')  # bones are not reproduced

# ---- objects
ob_armr = bpy.data.objects.new('ArmR', me_cylinder_001)
ob_jellymonster = bpy.data.objects.new('JellyMonster', me_sphere)
ob_armature = bpy.data.objects.new('Armature', arm_armature)

# ---- transforms, parenting, visibility, modifiers, constraints
ob_armr.location = (0.0, 0.0, 0.0)
ob_armr.visible_shadow = False
ob_jellymonster.parent = ob_armature
ob_jellymonster.location = (0.0, 0.0, 0.0)
ob_jellymonster.scale = (0.9432, 0.9432, 1.054)
_vg = ob_jellymonster.vertex_groups.new(name='Bone')
for _i, _w in zip([0, 1, 2, 3, 4, 5, 6, 7, 8, 9, 10, 11, 12, 13, 14, 15, 16, 17, 18, 19, 20, 21, 22, 23, 24, 25, 26, 27, 28, 29, 30, 31, 32, 33, 34, 39, 40, 42, 43, 44, 45, 46, 47, 50, 51, 53, 54, 55, 56, 57, 58, 59, 60, 62, 63, 64, 66, 67, 68, 69, 70, 71, 72, 73, 74, 76, 78, 79, 80, 81, 82, 83, 86, 87, 88, 89, 90, 91, 92, 93, 94, 95, 96, 97, 98, 100, 101, 102, 103, 104, 106, 107, 108, 109, 110, 111, 113, 114, 115, 116, 117, 118, 119, 120, 122, 123, 124, 125, 126, 127, 128, 129, 130, 131, 132, 133, 134, 135, 136, 138, 139, 140, 143, 144, 145, 146, 147, 148, 150, 154, 155, 157, 158, 159, 160, 161, 162, 163, 164, 165, 166, 168, 169, 170, 171, 172, 173, 174, 175, 176, 177, 178, 179, 180, 181, 182, 183, 184, 185, 186, 188, 190, 191, 192, 193, 194, 195, 196, 197, 198, 199, 200, 201, 202, 204, 206, 209, 210, 212, 215, 216, 218, 221, 222, 223, 225, 226, 230, 231, 232, 233, 234, 238, 239, 240, 241, 242, 243, 244, 247, 249, 251, 252, 253, 254, 255, 256], [0.9858, 0.9859, 0.987, 0.9867, 0.9842, 0.984, 0.956, 0.8453, 0.8209, 0.7941, 0.7442, 0.6519, 0.9668, 0.9563, 0.9553, 0.9581, 0.9613, 0.9647, 0.9677, 0.968, 0.8144, 0.774, 0.8054, 0.9963, 0.9301, 0.8797, 0.8528, 0.849, 0.861, 0.8719, 0.8788, 0.8801, 0.02405, 0.01378, 0.006846, 0.04705, 0.06465, 0.1702, 0.1443, 0.1066, 0.07575, 0.05103, 0.01267, 0.1876, 0.2336, 0.02263, 0.08376, 0.9839, 0.9023, 0.899, 0.8879, 0.8423, 0.8144, 0.1531, 0.2615, 0.07008, 0.04403, 0.008158, 0.9776, 0.9855, 0.9576, 0.9523, 0.9019, 0.7301, 0.1105, 0.07786, 0.9778, 0.9048, 0.9018, 0.8422, 0.8285, 0.1523, 0.9584, 0.9592, 0.869, 0.898, 0.9087, 0.03394, 0.9582, 0.9523, 0.9142, 0.7813, 0.8346, 0.7249, 0.2614, 0.07783, 0.9069, 0.8841, 0.2204, 0.1859, 0.007973, 0.9142, 0.9167, 0.8346, 0.1057, 0.4244, 0.0814, 0.982, 0.8968, 0.9215, 0.9191, 0.7249, 0.8185, 0.02513, 0.2799, 0.9821, 0.73, 0.7416, 0.6458, 0.2799, 0.4244, 0.9581, 0.9549, 0.9215, 0.898, 0.9086, 0.9248, 0.8185, 0.07426, 0.06998, 0.03382, 0.04352, 0.9794, 0.9533, 0.9048, 0.9248, 0.7813, 0.774, 0.2216, 0.9043, 0.02446, 0.1104, 0.4087, 0.9556, 0.6472, 0.6458, 0.07462, 0.05328, 0.1703, 0.1859, 0.122, 0.02303, 0.7491, 0.8285, 0.7417, 0.8054, 0.4089, 0.04356, 0.06151, 0.9796, 0.9856, 0.9541, 0.905, 0.8981, 0.9166, 0.749, 0.6471, 0.9191, 0.1051, 0.05303, 0.122, 0.04335, 0.06087, 0.03676, 0.1655, 0.3441, 0.05336, 0.1268, 0.3261, 0.1274, 0.3263, 0.3441, 0.05383, 0.07012, 0.01369, 0.00323, 0.0301, 0.05217, 0.04124, 0.03041, 0.003305, 0.06777, 0.01384, 0.0524, 0.04162, 0.04982, 0.06693, 0.04902, 0.02503, 0.00501, 0.09085, 0.12, 0.0259, 0.005087, 0.06751, 0.09197, 0.1227, 0.07904, 0.07825, 0.005491, 0.002254, 0.01608, 0.01679, 0.01586, 0.01465, 0.00748, 0.008867]): _vg.add([_i], _w, 'REPLACE')
_vg = ob_jellymonster.vertex_groups.new(name='Bone.001')
for _i, _w in zip([3, 4, 5, 6, 7, 8, 9, 10, 11, 12, 13, 14, 15, 16, 17, 18, 19, 20, 21, 22, 24, 25, 26, 27, 28, 29, 30, 31, 32, 33, 34, 35, 36, 37, 38, 39, 40, 41, 42, 43, 44, 45, 46, 47, 48, 49, 50, 51, 52, 53, 54, 55, 56, 57, 58, 59, 60, 61, 62, 63, 64, 65, 66, 67, 69, 70, 71, 72, 73, 74, 75, 76, 77, 79, 80, 81, 82, 83, 84, 85, 86, 87, 88, 89, 90, 91, 92, 93, 94, 95, 96, 97, 98, 99, 100, 101, 102, 103, 104, 105, 106, 107, 108, 109, 110, 111, 112, 113, 115, 116, 117, 118, 119, 120, 121, 122, 124, 125, 126, 127, 128, 129, 130, 131, 132, 133, 134, 135, 136, 137, 138, 139, 140, 141, 142, 144, 145, 146, 147, 148, 149, 150, 151, 152, 153, 154, 155, 156, 157, 158, 159, 160, 161, 162, 163, 164, 165, 166, 167, 168, 169, 170, 171, 172, 173, 174, 175, 177, 178, 179, 180, 181, 182, 183, 184, 185, 186, 187, 188, 189, 190, 191, 192, 193, 194, 195, 196, 197, 198, 199, 200, 201, 202, 203, 204, 205, 206, 207, 208, 209, 210, 211, 212, 213, 214, 215, 216, 217, 218, 219, 220, 221, 222, 223, 224, 225, 226, 227, 228, 229, 230, 231, 232, 233, 234, 235, 236, 237, 238, 239, 240, 241, 242, 243, 244, 245, 246, 247, 248, 249, 250, 251, 252, 253, 254, 255, 256], [0.0, 0.0, 0.0, 0.03508, 0.113, 6.964e-06, 0.005491, 0.001053, 1.139e-07, 0.01637, 0.1159, 0.7353, 0.8304, 0.8241, 0.5825, 0.01463, 0.01401, 0.1856, 0.226, 0.1946, 0.06991, 0.1203, 0.1779, 0.4618, 0.1392, 0.1281, 0.1148, 0.05989, 0.963, 0.9681, 0.9716, 0.9795, 0.9847, 0.9897, 0.994, 0.9514, 0.821, 0.9978, 0.8307, 0.8557, 0.8934, 0.9242, 0.949, 0.9687, 0.9846, 0.9957, 0.6713, 0.4934, 0.9942, 0.9637, 0.8067, 0.0, 0.08323, 1.09e-05, 0.0004713, 0.1577, 0.1856, 0.9941, 0.8377, 0.7385, 0.9299, 0.9771, 0.953, 0.9709, 0.0, 0.02457, 0.04539, 0.8256, 0.7744, 0.8895, 0.9783, 0.9221, 0.9894, 0.6591, 0.813, 0.1578, 0.1715, 0.8308, 0.992, 0.9757, 0.007809, 0.03164, 0.001843, 0.8307, 0.8269, 0.958, 0.0337, 0.04541, 0.0858, 0.2187, 0.1654, 0.2751, 0.8086, 0.9783, 0.8838, 0.09258, 0.005908, 0.8303, 0.8239, 0.9894, 0.971, 0.08577, 0.08333, 0.1654, 0.8943, 0.5756, 0.9942, 0.812, 0.0048, 0.07846, 0.08094, 0.2751, 0.1275, 0.9624, 0.9751, 0.7201, 0.27, 0.2584, 0.3542, 0.8304, 0.6235, 0.00303, 0.02401, 0.07849, 0.8064, 0.09868, 0.07518, 0.169, 0.9257, 0.9752, 0.9299, 0.9581, 0.9532, 0.9911, 0.9771, 0.04333, 0.804, 0.07516, 0.3669, 0.226, 0.9859, 0.8308, 0.992, 0.9757, 0.991, 0.0004711, 0.9628, 0.9859, 0.847, 0.8283, 0.003936, 0.6963, 0.3542, 0.9254, 0.9467, 0.8297, 0.8141, 0.878, 0.9836, 0.9635, 0.2515, 0.1634, 0.2583, 0.1902, 0.7204, 0.9532, 0.9385, 0.0, 0.0417, 0.002054, 1.605e-05, 0.08336, 0.2517, 0.5905, 0.08095, 0.8949, 0.947, 0.9941, 0.8316, 0.9837, 0.9533, 0.9272, 0.9566, 0.8335, 0.7938, 0.9466, 0.8666, 0.8291, 0.8726, 0.674, 0.6559, 0.9462, 0.7861, 0.9942, 0.9682, 0.9899, 0.9734, 0.979, 0.9967, 0.96, 0.9441, 0.9849, 0.9544, 0.9967, 0.979, 0.9598, 0.9733, 0.9899, 0.7979, 0.9942, 0.9848, 0.9681, 0.947, 0.9542, 0.9962, 0.9501, 0.9331, 0.9811, 0.9887, 0.9946, 0.9505, 0.9625, 0.9725, 0.9091, 0.8296, 0.9811, 0.9886, 0.9946, 0.9621, 0.9725, 0.9325, 0.8741, 0.8308, 0.921, 0.9218, 0.9958, 0.9958, 0.9723, 0.9752, 0.9739, 0.9752, 0.967, 0.9666, 0.9671, 0.9677, 0.9713, 0.9706]): _vg.add([_i], _w, 'REPLACE')
_m = ob_jellymonster.modifiers.new('Armature', 'ARMATURE')
_m.object = ob_armature
ob_armature.location = (0.0, 0.0, 0.0)
ob_armature.scale = (0.9432, 0.9432, 1.054)
ob_armature.show_in_front = True

# ---- collection membership
col_collection.objects.link(ob_armr)
col_monster.objects.link(ob_jellymonster)
col_monster.objects.link(ob_armature)

# ---- scene / render settings (as saved in the file)
scene.frame_start = 0; scene.frame_end = 29; scene.frame_set(17)
scene.render.engine = 'BLENDER_EEVEE_NEXT'
scene.cycles.sampling_pattern = 'TABULATED_SOBOL'
bpy.context.view_layer.update()

# ---- added for rendering (the .blend has no active camera and no usable light): camera, sun
cam_auto = bpy.data.cameras.new('AutoCamera')
cam_auto.lens = 50.0
cam_auto.sensor_width = 36.0
cam_auto.clip_end = 1000.0
ob_auto_camera = bpy.data.objects.new('AutoCamera', cam_auto)
scene.collection.objects.link(ob_auto_camera)
ob_auto_camera.location = (5.52694, -6.18463, 5.81768)
ob_auto_camera.rotation_euler = (1.09748, -7.21219e-08, 0.694738)
scene.camera = ob_auto_camera
light_auto_sun = bpy.data.lights.new('AutoSun', 'SUN')
light_auto_sun.energy = 3.0
light_auto_sun.angle = 0.0523599
ob_auto_sun = bpy.data.objects.new('AutoSun', light_auto_sun)
scene.collection.objects.link(ob_auto_sun)
ob_auto_sun.rotation_euler = (0.872665, 0.174533, 0.523599)
bpy.context.view_layer.update()
